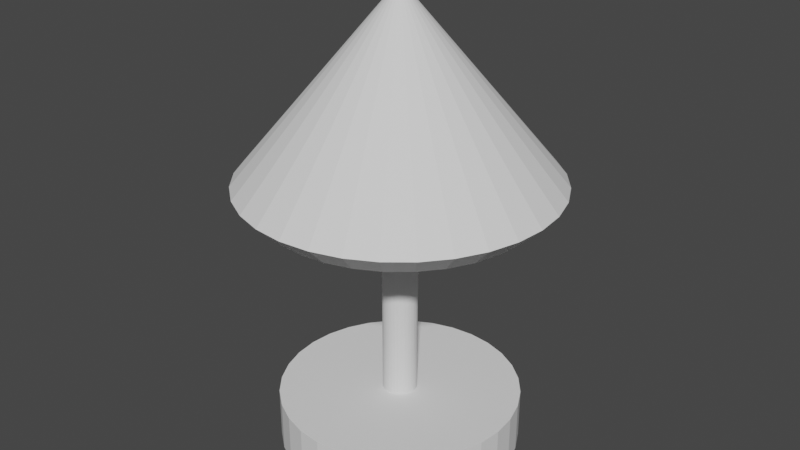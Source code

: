 # Source: Lamp.blend  (saved by Blender 2.90.8; exported with 4.5.12 LTS)
import bpy
from mathutils import Matrix  # noqa: F401  (used for matrix-valued properties, if any)

bpy.ops.wm.read_factory_settings(use_empty=True)
scene = bpy.context.scene
scene.name = 'Scene'

# ---- collections
col_collection = bpy.data.collections.new('Collection'); scene.collection.children.link(col_collection)

# ---- world
world_world = bpy.data.worlds.new('World'); scene.world = world_world
world_world.use_nodes = True; world_world.node_tree.nodes.clear()
_N = world_world.node_tree.nodes; _L = world_world.node_tree.links
n0 = _N.new('ShaderNodeOutputWorld'); n0.name = 'World Output'; n0.location = (300, 300)
n1 = _N.new('ShaderNodeBackground'); n1.name = 'Background'; n1.location = (10, 300)
n1.inputs[0].default_value = (0.05088, 0.05088, 0.05088, 1.0)
_L.new(n1.outputs[0], n0.inputs[0])
n0.is_active_output = True
world_world.color = (0.05088, 0.05088, 0.05088)
world_world.use_sun_shadow = False
world_world.sun_shadow_jitter_overblur = 0.0

# ---- meshes
me_cylinder = bpy.data.meshes.new('Cylinder')
me_cylinder.from_pydata([(0.0, 0.7, -0.15), (0.0, 0.7, 0.15), (0.1366, 0.6865, -0.15), (0.1366, 0.6865, 0.15), (0.2679, 0.6467, -0.15), (0.2679, 0.6467, 0.15), (0.3889, 0.582, -0.15), (0.3889, 0.582, 0.15), (0.495, 0.495, -0.15), (0.495, 0.495, 0.15), (0.582, 0.3889, -0.15), (0.582, 0.3889, 0.15), (0.6467, 0.2679, -0.15), (0.6467, 0.2679, 0.15), (0.6865, 0.1366, -0.15), (0.6865, 0.1366, 0.15), (0.7, 5.285e-08, -0.15), (0.7, 5.285e-08, 0.15), (0.6865, -0.1366, -0.15), (0.6865, -0.1366, 0.15), (0.6467, -0.2679, -0.15), (0.6467, -0.2679, 0.15), (0.582, -0.3889, -0.15), (0.582, -0.3889, 0.15), (0.495, -0.495, -0.15), (0.495, -0.495, 0.15), (0.3889, -0.582, -0.15), (0.3889, -0.582, 0.15), (0.2679, -0.6467, -0.15), (0.2679, -0.6467, 0.15), (0.1366, -0.6865, -0.15), (0.1366, -0.6865, 0.15), (-2.281e-07, -0.7, -0.15), (-2.281e-07, -0.7, 0.15), (-0.1366, -0.6865, -0.15), (-0.1366, -0.6865, 0.15), (-0.2679, -0.6467, -0.15), (-0.2679, -0.6467, 0.15), (-0.3889, -0.582, -0.15), (-0.3889, -0.582, 0.15), (-0.495, -0.495, -0.15), (-0.495, -0.495, 0.15), (-0.582, -0.3889, -0.15), (-0.582, -0.3889, 0.15), (-0.6467, -0.2679, -0.15), (-0.6467, -0.2679, 0.15), (-0.6865, -0.1366, -0.15), (-0.6865, -0.1366, 0.15), (-0.7, 6.759e-07, -0.15), (-0.7, 6.759e-07, 0.15), (-0.6865, 0.1366, -0.15), (-0.6865, 0.1366, 0.15), (-0.6467, 0.2679, -0.15), (-0.6467, 0.2679, 0.15), (-0.582, 0.3889, -0.15), (-0.582, 0.3889, 0.15), (-0.495, 0.495, -0.15), (-0.495, 0.495, 0.15), (-0.3889, 0.582, -0.15), (-0.3889, 0.582, 0.15), (-0.2679, 0.6467, -0.15), (-0.2679, 0.6467, 0.15), (-0.1366, 0.6865, -0.15), (-0.1366, 0.6865, 0.15)], [], [(0, 1, 3, 2), (2, 3, 5, 4), (4, 5, 7, 6), (6, 7, 9, 8), (8, 9, 11, 10), (10, 11, 13, 12), (12, 13, 15, 14), (14, 15, 17, 16), (16, 17, 19, 18), (18, 19, 21, 20), (20, 21, 23, 22), (22, 23, 25, 24), (24, 25, 27, 26), (26, 27, 29, 28), (28, 29, 31, 30), (30, 31, 33, 32), (32, 33, 35, 34), (34, 35, 37, 36), (36, 37, 39, 38), (38, 39, 41, 40), (40, 41, 43, 42), (42, 43, 45, 44), (44, 45, 47, 46), (46, 47, 49, 48), (48, 49, 51, 50), (50, 51, 53, 52), (52, 53, 55, 54), (54, 55, 57, 56), (56, 57, 59, 58), (58, 59, 61, 60), (3, 1, 63, 61, 59, 57, 55, 53, 51, 49, 47, 45, 43, 41, 39, 37, 35, 33, 31, 29, 27, 25, 23, 21, 19, 17, 15, 13, 11, 9, 7, 5), (60, 61, 63, 62), (62, 63, 1, 0), (0, 2, 4, 6, 8, 10, 12, 14, 16, 18, 20, 22, 24, 26, 28, 30, 32, 34, 36, 38, 40, 42, 44, 46, 48, 50, 52, 54, 56, 58, 60, 62)])
_uv = me_cylinder.uv_layers.new(name='UVMap')
_uv.uv.foreach_set('vector', [1.0, 0.5, 1.0, 1.0, 0.9688, 1.0, 0.9688, 0.5, 0.9688, 0.5, 0.9688, 1.0, 0.9375, 1.0, 0.9375, 0.5, 0.9375, 0.5, 0.9375, 1.0, 0.9062, 1.0, 0.9062, 0.5, 0.9062, 0.5, 0.9062, 1.0, 0.875, 1.0, 0.875, 0.5, 0.875, 0.5, 0.875, 1.0, 0.8438, 1.0, 0.8438, 0.5, 0.8438, 0.5, 0.8438, 1.0, 0.8125, 1.0, 0.8125, 0.5, 0.8125, 0.5, 0.8125, 1.0, 0.7812, 1.0, 0.7812, 0.5, 0.7812, 0.5, 0.7812, 1.0, 0.75, 1.0, 0.75, 0.5, 0.75, 0.5, 0.75, 1.0, 0.7188, 1.0, 0.7188, 0.5, 0.7188, 0.5, 0.7188, 1.0, 0.6875, 1.0, 0.6875, 0.5, 0.6875, 0.5, 0.6875, 1.0, 0.6562, 1.0, 0.6562, 0.5, 0.6562, 0.5, 0.6562, 1.0, 0.625, 1.0, 0.625, 0.5, 0.625, 0.5, 0.625, 1.0, 0.5938, 1.0, 0.5938, 0.5, 0.5938, 0.5, 0.5938, 1.0, 0.5625, 1.0, 0.5625, 0.5, 0.5625, 0.5, 0.5625, 1.0, 0.5312, 1.0, 0.5312, 0.5, 0.5312, 0.5, 0.5312, 1.0, 0.5, 1.0, 0.5, 0.5, 0.5, 0.5, 0.5, 1.0, 0.4688, 1.0, 0.4688, 0.5, 0.4688, 0.5, 0.4688, 1.0, 0.4375, 1.0, 0.4375, 0.5, 0.4375, 0.5, 0.4375, 1.0, 0.4062, 1.0, 0.4062, 0.5, 0.4062, 0.5, 0.4062, 1.0, 0.375, 1.0, 0.375, 0.5, 0.375, 0.5, 0.375, 1.0, 0.3438, 1.0, 0.3438, 0.5, 0.3438, 0.5, 0.3438, 1.0, 0.3125, 1.0, 0.3125, 0.5, 0.3125, 0.5, 0.3125, 1.0, 0.2812, 1.0, 0.2812, 0.5, 0.2812, 0.5, 0.2812, 1.0, 0.25, 1.0, 0.25, 0.5, 0.25, 0.5, 0.25, 1.0, 0.2188, 1.0, 0.2188, 0.5, 0.2188, 0.5, 0.2188, 1.0, 0.1875, 1.0, 0.1875, 0.5, 0.1875, 0.5, 0.1875, 1.0, 0.1562, 1.0, 0.1562, 0.5, 0.1562, 0.5, 0.1562, 1.0, 0.125, 1.0, 0.125, 0.5, 0.125, 0.5, 0.125, 1.0, 0.09375, 1.0, 0.09375, 0.5, 0.09375, 0.5, 0.09375, 1.0, 0.0625, 1.0, 0.0625, 0.5, 0.2968, 0.4854, 0.25, 0.49, 0.2032, 0.4854, 0.1582, 0.4717, 0.1167, 0.4496, 0.08029, 0.4197, 0.05045, 0.3833, 0.02827, 0.3418, 0.01461, 0.2968, 0.01, 0.25, 0.01461, 0.2032, 0.02827, 0.1582, 0.05045, 0.1167, 0.08029, 0.08029, 0.1167, 0.05045, 0.1582, 0.02827, 0.2032, 0.01461, 0.25, 0.01, 0.2968, 0.01461, 0.3418, 0.02827, 0.3833, 0.05045, 0.4197, 0.08029, 0.4496, 0.1167, 0.4717, 0.1582, 0.4854, 0.2032, 0.49, 0.25, 0.4854, 0.2968, 0.4717, 0.3418, 0.4496, 0.3833, 0.4197, 0.4197, 0.3833, 0.4496, 0.3418, 0.4717, 0.0625, 0.5, 0.0625, 1.0, 0.03125, 1.0, 0.03125, 0.5, 0.03125, 0.5, 0.03125, 1.0, 0.0, 1.0, 0.0, 0.5, 0.75, 0.49, 0.7968, 0.4854, 0.8418, 0.4717, 0.8833, 0.4496, 0.9197, 0.4197, 0.9496, 0.3833, 0.9717, 0.3418, 0.9854, 0.2968, 0.99, 0.25, 0.9854, 0.2032, 0.9717, 0.1582, 0.9496, 0.1167, 0.9197, 0.08029, 0.8833, 0.05045, 0.8418, 0.02827, 0.7968, 0.01461, 0.75, 0.01, 0.7032, 0.01461, 0.6582, 0.02827, 0.6167, 0.05045, 0.5803, 0.08029, 0.5504, 0.1167, 0.5283, 0.1582, 0.5146, 0.2032, 0.51, 0.25, 0.5146, 0.2968, 0.5283, 0.3418, 0.5504, 0.3833, 0.5803, 0.4197, 0.6167, 0.4496, 0.6582, 0.4717, 0.7032, 0.4854])
me_cylinder.use_remesh_fix_poles = True
me_cylinder.use_remesh_preserve_attributes = False
me_cylinder.use_mirror_vertex_groups = False
me_cylinder.update()
me_cylinder_001 = bpy.data.meshes.new('Cylinder.001')
me_cylinder_001.from_pydata([(0.0, 0.1, 0.1), (0.0, 0.1, 1.5), (0.01951, 0.09808, 0.1), (0.01951, 0.09808, 1.5), (0.03827, 0.09239, 0.1), (0.03827, 0.09239, 1.5), (0.05556, 0.08315, 0.1), (0.05556, 0.08315, 1.5), (0.07071, 0.07071, 0.1), (0.07071, 0.07071, 1.5), (0.08315, 0.05556, 0.1), (0.08315, 0.05556, 1.5), (0.09239, 0.03827, 0.1), (0.09239, 0.03827, 1.5), (0.09808, 0.01951, 0.1), (0.09808, 0.01951, 1.5), (0.1, 7.55e-09, 0.1), (0.1, 7.55e-09, 1.5), (0.09808, -0.01951, 0.1), (0.09808, -0.01951, 1.5), (0.09239, -0.03827, 0.1), (0.09239, -0.03827, 1.5), (0.08315, -0.05556, 0.1), (0.08315, -0.05556, 1.5), (0.07071, -0.07071, 0.1), (0.07071, -0.07071, 1.5), (0.05556, -0.08315, 0.1), (0.05556, -0.08315, 1.5), (0.03827, -0.09239, 0.1), (0.03827, -0.09239, 1.5), (0.01951, -0.09808, 0.1), (0.01951, -0.09808, 1.5), (-3.258e-08, -0.1, 0.1), (-3.258e-08, -0.1, 1.5), (-0.01951, -0.09808, 0.1), (-0.01951, -0.09808, 1.5), (-0.03827, -0.09239, 0.1), (-0.03827, -0.09239, 1.5), (-0.05556, -0.08315, 0.1), (-0.05556, -0.08315, 1.5), (-0.07071, -0.07071, 0.1), (-0.07071, -0.07071, 1.5), (-0.08315, -0.05556, 0.1), (-0.08315, -0.05556, 1.5), (-0.09239, -0.03827, 0.1), (-0.09239, -0.03827, 1.5), (-0.09808, -0.01951, 0.1), (-0.09808, -0.01951, 1.5), (-0.1, 9.656e-08, 0.1), (-0.1, 9.656e-08, 1.5), (-0.09808, 0.01951, 0.1), (-0.09808, 0.01951, 1.5), (-0.09239, 0.03827, 0.1), (-0.09239, 0.03827, 1.5), (-0.08315, 0.05556, 0.1), (-0.08315, 0.05556, 1.5), (-0.07071, 0.07071, 0.1), (-0.07071, 0.07071, 1.5), (-0.05556, 0.08315, 0.1), (-0.05556, 0.08315, 1.5), (-0.03827, 0.09239, 0.1), (-0.03827, 0.09239, 1.5), (-0.01951, 0.09808, 0.1), (-0.01951, 0.09808, 1.5)], [], [(0, 1, 3, 2), (2, 3, 5, 4), (4, 5, 7, 6), (6, 7, 9, 8), (8, 9, 11, 10), (10, 11, 13, 12), (12, 13, 15, 14), (14, 15, 17, 16), (16, 17, 19, 18), (18, 19, 21, 20), (20, 21, 23, 22), (22, 23, 25, 24), (24, 25, 27, 26), (26, 27, 29, 28), (28, 29, 31, 30), (30, 31, 33, 32), (32, 33, 35, 34), (34, 35, 37, 36), (36, 37, 39, 38), (38, 39, 41, 40), (40, 41, 43, 42), (42, 43, 45, 44), (44, 45, 47, 46), (46, 47, 49, 48), (48, 49, 51, 50), (50, 51, 53, 52), (52, 53, 55, 54), (54, 55, 57, 56), (56, 57, 59, 58), (58, 59, 61, 60), (3, 1, 63, 61, 59, 57, 55, 53, 51, 49, 47, 45, 43, 41, 39, 37, 35, 33, 31, 29, 27, 25, 23, 21, 19, 17, 15, 13, 11, 9, 7, 5), (60, 61, 63, 62), (62, 63, 1, 0), (0, 2, 4, 6, 8, 10, 12, 14, 16, 18, 20, 22, 24, 26, 28, 30, 32, 34, 36, 38, 40, 42, 44, 46, 48, 50, 52, 54, 56, 58, 60, 62)])
_uv = me_cylinder_001.uv_layers.new(name='UVMap')
_uv.uv.foreach_set('vector', [1.0, 0.5, 1.0, 1.0, 0.9688, 1.0, 0.9688, 0.5, 0.9688, 0.5, 0.9688, 1.0, 0.9375, 1.0, 0.9375, 0.5, 0.9375, 0.5, 0.9375, 1.0, 0.9062, 1.0, 0.9062, 0.5, 0.9062, 0.5, 0.9062, 1.0, 0.875, 1.0, 0.875, 0.5, 0.875, 0.5, 0.875, 1.0, 0.8438, 1.0, 0.8438, 0.5, 0.8438, 0.5, 0.8438, 1.0, 0.8125, 1.0, 0.8125, 0.5, 0.8125, 0.5, 0.8125, 1.0, 0.7812, 1.0, 0.7812, 0.5, 0.7812, 0.5, 0.7812, 1.0, 0.75, 1.0, 0.75, 0.5, 0.75, 0.5, 0.75, 1.0, 0.7188, 1.0, 0.7188, 0.5, 0.7188, 0.5, 0.7188, 1.0, 0.6875, 1.0, 0.6875, 0.5, 0.6875, 0.5, 0.6875, 1.0, 0.6562, 1.0, 0.6562, 0.5, 0.6562, 0.5, 0.6562, 1.0, 0.625, 1.0, 0.625, 0.5, 0.625, 0.5, 0.625, 1.0, 0.5938, 1.0, 0.5938, 0.5, 0.5938, 0.5, 0.5938, 1.0, 0.5625, 1.0, 0.5625, 0.5, 0.5625, 0.5, 0.5625, 1.0, 0.5312, 1.0, 0.5312, 0.5, 0.5312, 0.5, 0.5312, 1.0, 0.5, 1.0, 0.5, 0.5, 0.5, 0.5, 0.5, 1.0, 0.4688, 1.0, 0.4688, 0.5, 0.4688, 0.5, 0.4688, 1.0, 0.4375, 1.0, 0.4375, 0.5, 0.4375, 0.5, 0.4375, 1.0, 0.4062, 1.0, 0.4062, 0.5, 0.4062, 0.5, 0.4062, 1.0, 0.375, 1.0, 0.375, 0.5, 0.375, 0.5, 0.375, 1.0, 0.3438, 1.0, 0.3438, 0.5, 0.3438, 0.5, 0.3438, 1.0, 0.3125, 1.0, 0.3125, 0.5, 0.3125, 0.5, 0.3125, 1.0, 0.2812, 1.0, 0.2812, 0.5, 0.2812, 0.5, 0.2812, 1.0, 0.25, 1.0, 0.25, 0.5, 0.25, 0.5, 0.25, 1.0, 0.2188, 1.0, 0.2188, 0.5, 0.2188, 0.5, 0.2188, 1.0, 0.1875, 1.0, 0.1875, 0.5, 0.1875, 0.5, 0.1875, 1.0, 0.1562, 1.0, 0.1562, 0.5, 0.1562, 0.5, 0.1562, 1.0, 0.125, 1.0, 0.125, 0.5, 0.125, 0.5, 0.125, 1.0, 0.09375, 1.0, 0.09375, 0.5, 0.09375, 0.5, 0.09375, 1.0, 0.0625, 1.0, 0.0625, 0.5, 0.2968, 0.4854, 0.25, 0.49, 0.2032, 0.4854, 0.1582, 0.4717, 0.1167, 0.4496, 0.08029, 0.4197, 0.05045, 0.3833, 0.02827, 0.3418, 0.01461, 0.2968, 0.01, 0.25, 0.01461, 0.2032, 0.02827, 0.1582, 0.05045, 0.1167, 0.08029, 0.08029, 0.1167, 0.05045, 0.1582, 0.02827, 0.2032, 0.01461, 0.25, 0.01, 0.2968, 0.01461, 0.3418, 0.02827, 0.3833, 0.05045, 0.4197, 0.08029, 0.4496, 0.1167, 0.4717, 0.1582, 0.4854, 0.2032, 0.49, 0.25, 0.4854, 0.2968, 0.4717, 0.3418, 0.4496, 0.3833, 0.4197, 0.4197, 0.3833, 0.4496, 0.3418, 0.4717, 0.0625, 0.5, 0.0625, 1.0, 0.03125, 1.0, 0.03125, 0.5, 0.03125, 0.5, 0.03125, 1.0, 0.0, 1.0, 0.0, 0.5, 0.75, 0.49, 0.7968, 0.4854, 0.8418, 0.4717, 0.8833, 0.4496, 0.9197, 0.4197, 0.9496, 0.3833, 0.9717, 0.3418, 0.9854, 0.2968, 0.99, 0.25, 0.9854, 0.2032, 0.9717, 0.1582, 0.9496, 0.1167, 0.9197, 0.08029, 0.8833, 0.05045, 0.8418, 0.02827, 0.7968, 0.01461, 0.75, 0.01, 0.7032, 0.01461, 0.6582, 0.02827, 0.6167, 0.05045, 0.5803, 0.08029, 0.5504, 0.1167, 0.5283, 0.1582, 0.5146, 0.2032, 0.51, 0.25, 0.5146, 0.2968, 0.5283, 0.3418, 0.5504, 0.3833, 0.5803, 0.4197, 0.6167, 0.4496, 0.6582, 0.4717, 0.7032, 0.4854])
me_cylinder_001.use_remesh_fix_poles = True
me_cylinder_001.use_remesh_preserve_attributes = False
me_cylinder_001.use_mirror_vertex_groups = False
me_cylinder_001.update()
me_sphere = bpy.data.meshes.new('Sphere')
me_sphere.from_pydata([(0.0, 0.05853, 1.934), (0.0, 0.1148, 1.917), (0.0, 0.1667, 1.889), (0.0, 0.2121, 1.852), (0.0, 0.2494, 1.807), (0.0, 0.2772, 1.755), (0.0, 0.2942, 1.699), (0.0, 0.3, 1.64), (0.0, 0.2942, 1.581), (0.0, 0.1667, 1.391), (0.01142, 0.0574, 1.934), (0.0224, 0.1126, 1.917), (0.03252, 0.1635, 1.889), (0.04138, 0.2081, 1.852), (0.04866, 0.2446, 1.807), (0.05407, 0.2718, 1.755), (0.0574, 0.2886, 1.699), (0.05853, 0.2942, 1.64), (0.0574, 0.2886, 1.581), (0.05407, 0.2718, 1.525), (0.04866, 0.2446, 1.473), (0.04138, 0.2081, 1.428), (0.03252, 0.1635, 1.391), (0.0224, 0.1126, 1.363), (0.01142, 0.0574, 1.346), (0.0224, 0.05407, 1.934), (0.04393, 0.1061, 1.917), (0.06378, 0.154, 1.889), (0.08118, 0.196, 1.852), (0.09546, 0.2305, 1.807), (0.1061, 0.2561, 1.755), (0.1126, 0.2718, 1.699), (0.1148, 0.2772, 1.64), (0.1126, 0.2718, 1.581), (0.1061, 0.2561, 1.525), (0.09546, 0.2305, 1.473), (0.08118, 0.196, 1.428), (0.06378, 0.154, 1.391), (0.04393, 0.1061, 1.363), (0.0224, 0.05407, 1.346), (0.03252, 0.04866, 1.934), (0.06378, 0.09546, 1.917), (0.0926, 0.1386, 1.889), (0.1179, 0.1764, 1.852), (0.1386, 0.2074, 1.807), (0.154, 0.2305, 1.755), (0.1635, 0.2446, 1.699), (0.1667, 0.2494, 1.64), (0.1635, 0.2446, 1.581), (0.154, 0.2305, 1.525), (0.1386, 0.2074, 1.473), (0.1179, 0.1764, 1.428), (0.0926, 0.1386, 1.391), (0.06378, 0.09546, 1.363), (0.03252, 0.04866, 1.346), (0.04138, 0.04138, 1.934), (0.08118, 0.08118, 1.917), (0.1179, 0.1179, 1.889), (0.15, 0.15, 1.852), (0.1764, 0.1764, 1.807), (0.196, 0.196, 1.755), (0.2081, 0.2081, 1.699), (0.2121, 0.2121, 1.64), (0.2081, 0.2081, 1.581), (0.196, 0.196, 1.525), (0.1764, 0.1764, 1.473), (0.15, 0.15, 1.428), (0.1179, 0.1179, 1.391), (0.08118, 0.08118, 1.363), (0.04138, 0.04138, 1.346), (0.04866, 0.03252, 1.934), (0.09546, 0.06378, 1.917), (0.1386, 0.0926, 1.889), (0.1764, 0.1179, 1.852), (0.2074, 0.1386, 1.807), (0.2305, 0.154, 1.755), (0.2446, 0.1635, 1.699), (0.2494, 0.1667, 1.64), (0.2446, 0.1635, 1.581), (0.2305, 0.154, 1.525), (0.2074, 0.1386, 1.473), (0.1764, 0.1179, 1.428), (0.1386, 0.0926, 1.391), (0.09546, 0.06378, 1.363), (0.04866, 0.03252, 1.346), (0.05407, 0.0224, 1.934), (0.1061, 0.04393, 1.917), (0.154, 0.06378, 1.889), (0.196, 0.08118, 1.852), (0.2305, 0.09546, 1.807), (0.2561, 0.1061, 1.755), (0.2718, 0.1126, 1.699), (0.2772, 0.1148, 1.64), (0.2718, 0.1126, 1.581), (0.2561, 0.1061, 1.525), (0.2305, 0.09546, 1.473), (0.196, 0.08118, 1.428), (0.154, 0.06378, 1.391), (0.1061, 0.04393, 1.363), (0.05407, 0.0224, 1.346), (0.0574, 0.01142, 1.934), (0.1126, 0.0224, 1.917), (0.1635, 0.03252, 1.889), (0.2081, 0.04138, 1.852), (0.2446, 0.04866, 1.807), (0.2718, 0.05407, 1.755), (0.2886, 0.0574, 1.699), (0.2942, 0.05853, 1.64), (0.2886, 0.0574, 1.581), (0.2718, 0.05407, 1.525), (0.2446, 0.04866, 1.473), (0.2081, 0.04138, 1.428), (0.1635, 0.03252, 1.391), (0.1126, 0.0224, 1.363), (0.0574, 0.01142, 1.346), (0.05853, -9.799e-08, 1.934), (0.1148, -9.576e-08, 1.917), (0.1667, -9.352e-08, 1.889), (0.2121, -9.576e-08, 1.852), (0.2494, -1.002e-07, 1.807), (0.2772, -8.234e-08, 1.755), (0.2942, -1.181e-07, 1.699), (0.3, -1.136e-07, 1.64), (0.2942, -1.181e-07, 1.581), (0.2772, -6.893e-08, 1.525), (0.2494, -1.002e-07, 1.473), (0.2121, -9.576e-08, 1.428), (0.1667, -1.025e-07, 1.391), (0.1148, -9.129e-08, 1.363), (0.05853, -9.24e-08, 1.346), (0.0574, -0.01142, 1.934), (0.1126, -0.0224, 1.917), (0.1635, -0.03252, 1.889), (0.2081, -0.04139, 1.852), (0.2446, -0.04866, 1.807), (0.2718, -0.05407, 1.755), (0.2886, -0.0574, 1.699), (0.2942, -0.05853, 1.64), (0.2886, -0.0574, 1.581), (0.2718, -0.05407, 1.525), (0.2446, -0.04866, 1.473), (0.2081, -0.04139, 1.428), (0.1635, -0.03252, 1.391), (0.1126, -0.0224, 1.363), (0.0574, -0.01142, 1.346), (0.05407, -0.0224, 1.934), (0.1061, -0.04393, 1.917), (0.154, -0.06378, 1.889), (0.196, -0.08118, 1.852), (0.2305, -0.09546, 1.807), (0.2561, -0.1061, 1.755), (0.2718, -0.1126, 1.699), (0.2772, -0.1148, 1.64), (0.2718, -0.1126, 1.581), (0.2561, -0.1061, 1.525), (0.2305, -0.09546, 1.473), (0.196, -0.08118, 1.428), (0.154, -0.06378, 1.391), (0.1061, -0.04393, 1.363), (0.05407, -0.0224, 1.346), (0.04866, -0.03252, 1.934), (0.09546, -0.06378, 1.917), (0.1386, -0.0926, 1.889), (0.1764, -0.1179, 1.852), (0.2074, -0.1386, 1.807), (0.2305, -0.154, 1.755), (0.2446, -0.1635, 1.699), (0.2494, -0.1667, 1.64), (0.2446, -0.1635, 1.581), (0.2305, -0.154, 1.525), (0.2074, -0.1386, 1.473), (0.1764, -0.1179, 1.428), (0.1386, -0.0926, 1.391), (0.09546, -0.06378, 1.363), (0.04866, -0.03252, 1.346), (0.04138, -0.04139, 1.934), (0.08118, -0.08118, 1.917), (0.1179, -0.1179, 1.889), (0.15, -0.15, 1.852), (0.1764, -0.1764, 1.807), (0.196, -0.196, 1.755), (0.2081, -0.2081, 1.699), (0.2121, -0.2121, 1.64), (0.2081, -0.2081, 1.581), (0.196, -0.196, 1.525), (0.1764, -0.1764, 1.473), (0.15, -0.15, 1.428), (0.1179, -0.1179, 1.391), (0.08118, -0.08118, 1.363), (0.04138, -0.04139, 1.346), (0.03252, -0.04866, 1.934), (0.06378, -0.09546, 1.917), (0.0926, -0.1386, 1.889), (0.1179, -0.1764, 1.852), (0.1386, -0.2074, 1.807), (0.154, -0.2305, 1.755), (0.1635, -0.2446, 1.699), (0.1667, -0.2494, 1.64), (0.1635, -0.2446, 1.581), (0.154, -0.2305, 1.525), (0.1386, -0.2074, 1.473), (0.1179, -0.1764, 1.428), (0.0926, -0.1386, 1.391), (0.06378, -0.09546, 1.363), (0.03252, -0.04866, 1.346), (0.0, -9.775e-08, 1.34), (0.0224, -0.05407, 1.934), (0.04393, -0.1061, 1.917), (0.06378, -0.154, 1.889), (0.08118, -0.196, 1.852), (0.09546, -0.2305, 1.807), (0.1061, -0.2561, 1.755), (0.1126, -0.2718, 1.699), (0.1148, -0.2772, 1.64), (0.1126, -0.2718, 1.581), (0.1061, -0.2561, 1.525), (0.09546, -0.2305, 1.473), (0.08118, -0.196, 1.428), (0.06378, -0.154, 1.391), (0.04393, -0.1061, 1.363), (0.0224, -0.05407, 1.346), (0.01142, -0.0574, 1.934), (0.0224, -0.1126, 1.917), (0.03252, -0.1635, 1.889), (0.04138, -0.2081, 1.852), (0.04866, -0.2446, 1.807), (0.05407, -0.2718, 1.755), (0.0574, -0.2886, 1.699), (0.05853, -0.2942, 1.64), (0.0574, -0.2886, 1.581), (0.05407, -0.2718, 1.525), (0.04866, -0.2446, 1.473), (0.04138, -0.2081, 1.428), (0.03252, -0.1635, 1.391), (0.0224, -0.1126, 1.363), (0.01142, -0.0574, 1.346), (-2.164e-09, -0.05853, 1.934), (1.237e-08, -0.1148, 1.917), (7.895e-09, -0.1667, 1.889), (-7.752e-09, -0.2121, 1.852), (-2.563e-08, -0.2494, 1.807), (1.907e-08, -0.2772, 1.755), (-2.563e-08, -0.2942, 1.699), (-3.01e-08, -0.3, 1.64), (-2.563e-08, -0.2942, 1.581), (1.907e-08, -0.2772, 1.525), (-2.563e-08, -0.2494, 1.473), (-7.752e-09, -0.2121, 1.428), (-3.281e-09, -0.1667, 1.391), (1.189e-09, -0.1148, 1.363), (1.189e-09, -0.05853, 1.346), (-0.01142, -0.0574, 1.934), (-0.0224, -0.1126, 1.917), (-0.03252, -0.1635, 1.889), (-0.04138, -0.2081, 1.852), (-0.04866, -0.2446, 1.807), (-0.05407, -0.2718, 1.755), (-0.0574, -0.2886, 1.699), (-0.05853, -0.2942, 1.64), (-0.0574, -0.2886, 1.581), (-0.05407, -0.2718, 1.525), (-0.04866, -0.2446, 1.473), (-0.04138, -0.2081, 1.428), (-0.03252, -0.1635, 1.391), (-0.0224, -0.1126, 1.363), (-0.01142, -0.0574, 1.346), (-0.0224, -0.05407, 1.934), (-0.04393, -0.1061, 1.917), (-0.06378, -0.154, 1.889), (-0.08118, -0.196, 1.852), (-0.09546, -0.2305, 1.807), (-0.1061, -0.2561, 1.755), (-0.1126, -0.2718, 1.699), (-0.1148, -0.2772, 1.64), (-0.1126, -0.2718, 1.581), (-0.1061, -0.2561, 1.525), (-0.09546, -0.2305, 1.473), (-0.08118, -0.196, 1.428), (-0.06378, -0.154, 1.391), (-0.04393, -0.1061, 1.363), (-0.0224, -0.05407, 1.346), (-0.03252, -0.04866, 1.934), (-0.06378, -0.09546, 1.917), (-0.0926, -0.1386, 1.889), (-0.1179, -0.1764, 1.852), (-0.1386, -0.2074, 1.807), (-0.154, -0.2305, 1.755), (-0.1635, -0.2446, 1.699), (-0.1667, -0.2494, 1.64), (-0.1635, -0.2446, 1.581), (-0.154, -0.2305, 1.525), (-0.1386, -0.2074, 1.473), (-0.1179, -0.1764, 1.428), (-0.0926, -0.1386, 1.391), (-0.06378, -0.09546, 1.363), (-0.03252, -0.04866, 1.346), (-6.912e-08, -1.669e-07, 1.94), (-0.04138, -0.04139, 1.934), (-0.08118, -0.08118, 1.917), (-0.1179, -0.1179, 1.889), (-0.15, -0.15, 1.852), (-0.1764, -0.1764, 1.807), (-0.196, -0.196, 1.755), (-0.2081, -0.2081, 1.699), (-0.2121, -0.2121, 1.64), (-0.2081, -0.2081, 1.581), (-0.196, -0.196, 1.525), (-0.1764, -0.1764, 1.473), (-0.15, -0.15, 1.428), (-0.1179, -0.1179, 1.391), (-0.08118, -0.08118, 1.363), (-0.04138, -0.04138, 1.346), (-0.04866, -0.03252, 1.934), (-0.09546, -0.06378, 1.917), (-0.1386, -0.0926, 1.889), (-0.1764, -0.1179, 1.852), (-0.2074, -0.1386, 1.807), (-0.2305, -0.154, 1.755), (-0.2446, -0.1635, 1.699), (-0.2494, -0.1667, 1.64), (-0.2446, -0.1635, 1.581), (-0.2305, -0.154, 1.525), (-0.2074, -0.1386, 1.473), (-0.1764, -0.1179, 1.428), (-0.1386, -0.0926, 1.391), (-0.09546, -0.06378, 1.363), (-0.04866, -0.03252, 1.346), (-0.05407, -0.0224, 1.934), (-0.1061, -0.04393, 1.917), (-0.154, -0.06378, 1.889), (-0.196, -0.08118, 1.852), (-0.2305, -0.09546, 1.807), (-0.2561, -0.1061, 1.755), (-0.2718, -0.1126, 1.699), (-0.2772, -0.1148, 1.64), (-0.2718, -0.1126, 1.581), (-0.2561, -0.1061, 1.525), (-0.2305, -0.09546, 1.473), (-0.196, -0.08118, 1.428), (-0.154, -0.06378, 1.391), (-0.1061, -0.04393, 1.363), (-0.05407, -0.0224, 1.346), (-0.0574, -0.01142, 1.934), (-0.1126, -0.0224, 1.917), (-0.1635, -0.03252, 1.889), (-0.2081, -0.04138, 1.852), (-0.2446, -0.04866, 1.807), (-0.2718, -0.05407, 1.755), (-0.2886, -0.0574, 1.699), (-0.2942, -0.05853, 1.64), (-0.2886, -0.0574, 1.581), (-0.2718, -0.05407, 1.525), (-0.2446, -0.04866, 1.473), (-0.2081, -0.04138, 1.428), (-0.1635, -0.03252, 1.391), (-0.1126, -0.0224, 1.363), (-0.0574, -0.01142, 1.346), (-0.05853, -9.352e-08, 1.934), (-0.1148, -8.458e-08, 1.917), (-0.1667, -8.458e-08, 1.889), (-0.2121, -5.552e-08, 1.852), (-0.2494, -4.211e-08, 1.807), (-0.2772, -9.576e-08, 1.755), (-0.2942, -2.87e-08, 1.699), (-0.3, -4.211e-08, 1.64), (-0.2942, -2.87e-08, 1.581), (-0.2772, -9.576e-08, 1.525), (-0.2494, -4.211e-08, 1.473), (-0.2121, -5.552e-08, 1.428), (-0.1667, -7.787e-08, 1.391), (-0.1148, -7.564e-08, 1.363), (-0.05853, -9.464e-08, 1.346), (-0.0574, 0.01142, 1.934), (-0.1126, 0.0224, 1.917), (-0.1635, 0.03252, 1.889), (-0.2081, 0.04138, 1.852), (-0.2446, 0.04866, 1.807), (-0.2718, 0.05407, 1.755), (-0.2886, 0.0574, 1.699), (-0.2942, 0.05853, 1.64), (-0.2886, 0.0574, 1.581), (-0.2718, 0.05407, 1.525), (-0.2446, 0.04866, 1.473), (-0.2081, 0.04138, 1.428), (-0.1635, 0.03252, 1.391), (-0.1126, 0.0224, 1.363), (-0.0574, 0.01142, 1.346), (-0.05407, 0.0224, 1.934), (-0.1061, 0.04393, 1.917), (-0.154, 0.06378, 1.889), (-0.196, 0.08118, 1.852), (-0.2305, 0.09546, 1.807), (-0.2561, 0.1061, 1.755), (-0.2718, 0.1126, 1.699), (-0.2772, 0.1148, 1.64), (-0.2718, 0.1126, 1.581), (-0.2561, 0.1061, 1.525), (-0.2305, 0.09546, 1.473), (-0.196, 0.08118, 1.428), (-0.154, 0.06378, 1.391), (-0.1061, 0.04393, 1.363), (-0.05407, 0.0224, 1.346), (-0.04866, 0.03252, 1.934), (-0.09546, 0.06378, 1.917), (-0.1386, 0.0926, 1.889), (-0.1764, 0.1179, 1.852), (-0.2074, 0.1386, 1.807), (-0.2305, 0.154, 1.755), (-0.2446, 0.1635, 1.699), (-0.2494, 0.1667, 1.64), (-0.2446, 0.1635, 1.581), (-0.2305, 0.154, 1.525), (-0.2074, 0.1386, 1.473), (-0.1764, 0.1179, 1.428), (-0.1386, 0.0926, 1.391), (-0.09546, 0.06378, 1.363), (-0.04866, 0.03252, 1.346), (-0.04138, 0.04138, 1.934), (-0.08118, 0.08118, 1.917), (-0.1179, 0.1179, 1.889), (-0.15, 0.15, 1.852), (-0.1764, 0.1764, 1.807), (-0.196, 0.196, 1.755), (-0.2081, 0.2081, 1.699), (-0.2121, 0.2121, 1.64), (-0.2081, 0.2081, 1.581), (-0.196, 0.196, 1.525), (-0.1764, 0.1764, 1.473), (-0.15, 0.15, 1.428), (-0.1179, 0.1179, 1.391), (-0.08118, 0.08118, 1.363), (-0.04138, 0.04138, 1.346), (-0.03252, 0.04866, 1.934), (-0.06378, 0.09546, 1.917), (-0.0926, 0.1386, 1.889), (-0.1179, 0.1764, 1.852), (-0.1386, 0.2074, 1.807), (-0.154, 0.2305, 1.755), (-0.1635, 0.2446, 1.699), (-0.1667, 0.2494, 1.64), (-0.1635, 0.2446, 1.581), (-0.154, 0.2305, 1.525), (-0.1386, 0.2074, 1.473), (-0.1179, 0.1764, 1.428), (-0.0926, 0.1386, 1.391), (-0.06378, 0.09546, 1.363), (-0.03252, 0.04866, 1.346), (-0.0224, 0.05407, 1.934), (-0.04393, 0.1061, 1.917), (-0.06378, 0.154, 1.889), (-0.08118, 0.196, 1.852), (-0.09546, 0.2305, 1.807), (-0.1061, 0.2561, 1.755), (-0.1126, 0.2718, 1.699), (-0.1148, 0.2772, 1.64), (-0.1126, 0.2718, 1.581), (-0.1061, 0.2561, 1.525), (-0.09546, 0.2305, 1.473), (-0.08118, 0.196, 1.428), (-0.06378, 0.154, 1.391), (-0.04393, 0.1061, 1.363), (-0.0224, 0.05407, 1.346), (-0.01142, 0.0574, 1.934), (-0.0224, 0.1126, 1.917), (-0.03252, 0.1635, 1.889), (-0.04138, 0.2081, 1.852), (-0.04866, 0.2446, 1.807), (-0.05407, 0.2718, 1.755), (-0.0574, 0.2886, 1.699), (-0.05853, 0.2942, 1.64), (-0.0574, 0.2886, 1.581), (-0.05407, 0.2718, 1.525), (-0.04866, 0.2446, 1.473), (-0.04138, 0.2081, 1.428), (-0.03252, 0.1635, 1.391), (-0.0224, 0.1126, 1.363), (-0.01142, 0.0574, 1.346), (1.907e-08, 0.2772, 1.525), (8.166e-08, 0.2494, 1.473), (4.589e-08, 0.2121, 1.428), (2.354e-08, 0.1148, 1.363), (4.542e-09, 0.05853, 1.346)], [], [(2, 1, 11, 12), (478, 477, 19, 20), (3, 2, 12, 13), (479, 478, 20, 21), (4, 3, 13, 14), (9, 479, 21, 22), (5, 4, 14, 15), (480, 9, 22, 23), (6, 5, 15, 16), (481, 480, 23, 24), (7, 6, 16, 17), (0, 296, 10), (205, 481, 24), (8, 7, 17, 18), (1, 0, 10, 11), (477, 8, 18, 19), (18, 17, 32, 33), (11, 10, 25, 26), (19, 18, 33, 34), (12, 11, 26, 27), (20, 19, 34, 35), (13, 12, 27, 28), (21, 20, 35, 36), (14, 13, 28, 29), (22, 21, 36, 37), (15, 14, 29, 30), (23, 22, 37, 38), (16, 15, 30, 31), (24, 23, 38, 39), (17, 16, 31, 32), (10, 296, 25), (205, 24, 39), (37, 36, 51, 52), (30, 29, 44, 45), (38, 37, 52, 53), (31, 30, 45, 46), (39, 38, 53, 54), (32, 31, 46, 47), (25, 296, 40), (205, 39, 54), (33, 32, 47, 48), (26, 25, 40, 41), (34, 33, 48, 49), (27, 26, 41, 42), (35, 34, 49, 50), (28, 27, 42, 43), (36, 35, 50, 51), (29, 28, 43, 44), (49, 48, 63, 64), (42, 41, 56, 57), (50, 49, 64, 65), (43, 42, 57, 58), (51, 50, 65, 66), (44, 43, 58, 59), (52, 51, 66, 67), (45, 44, 59, 60), (53, 52, 67, 68), (46, 45, 60, 61), (54, 53, 68, 69), (47, 46, 61, 62), (40, 296, 55), (205, 54, 69), (48, 47, 62, 63), (41, 40, 55, 56), (68, 67, 82, 83), (61, 60, 75, 76), (69, 68, 83, 84), (62, 61, 76, 77), (55, 296, 70), (205, 69, 84), (63, 62, 77, 78), (56, 55, 70, 71), (64, 63, 78, 79), (57, 56, 71, 72), (65, 64, 79, 80), (58, 57, 72, 73), (66, 65, 80, 81), (59, 58, 73, 74), (67, 66, 81, 82), (60, 59, 74, 75), (72, 71, 86, 87), (80, 79, 94, 95), (73, 72, 87, 88), (81, 80, 95, 96), (74, 73, 88, 89), (82, 81, 96, 97), (75, 74, 89, 90), (83, 82, 97, 98), (76, 75, 90, 91), (84, 83, 98, 99), (77, 76, 91, 92), (70, 296, 85), (205, 84, 99), (78, 77, 92, 93), (71, 70, 85, 86), (79, 78, 93, 94), (91, 90, 105, 106), (99, 98, 113, 114), (92, 91, 106, 107), (85, 296, 100), (205, 99, 114), (93, 92, 107, 108), (86, 85, 100, 101), (94, 93, 108, 109), (87, 86, 101, 102), (95, 94, 109, 110), (88, 87, 102, 103), (96, 95, 110, 111), (89, 88, 103, 104), (97, 96, 111, 112), (90, 89, 104, 105), (98, 97, 112, 113), (110, 109, 124, 125), (103, 102, 117, 118), (111, 110, 125, 126), (104, 103, 118, 119), (112, 111, 126, 127), (105, 104, 119, 120), (113, 112, 127, 128), (106, 105, 120, 121), (114, 113, 128, 129), (107, 106, 121, 122), (100, 296, 115), (205, 114, 129), (108, 107, 122, 123), (101, 100, 115, 116), (109, 108, 123, 124), (102, 101, 116, 117), (129, 128, 143, 144), (122, 121, 136, 137), (115, 296, 130), (205, 129, 144), (123, 122, 137, 138), (116, 115, 130, 131), (124, 123, 138, 139), (117, 116, 131, 132), (125, 124, 139, 140), (118, 117, 132, 133), (126, 125, 140, 141), (119, 118, 133, 134), (127, 126, 141, 142), (120, 119, 134, 135), (128, 127, 142, 143), (121, 120, 135, 136), (133, 132, 147, 148), (141, 140, 155, 156), (134, 133, 148, 149), (142, 141, 156, 157), (135, 134, 149, 150), (143, 142, 157, 158), (136, 135, 150, 151), (144, 143, 158, 159), (137, 136, 151, 152), (130, 296, 145), (205, 144, 159), (138, 137, 152, 153), (131, 130, 145, 146), (139, 138, 153, 154), (132, 131, 146, 147), (140, 139, 154, 155), (152, 151, 166, 167), (145, 296, 160), (205, 159, 174), (153, 152, 167, 168), (146, 145, 160, 161), (154, 153, 168, 169), (147, 146, 161, 162), (155, 154, 169, 170), (148, 147, 162, 163), (156, 155, 170, 171), (149, 148, 163, 164), (157, 156, 171, 172), (150, 149, 164, 165), (158, 157, 172, 173), (151, 150, 165, 166), (159, 158, 173, 174), (171, 170, 185, 186), (164, 163, 178, 179), (172, 171, 186, 187), (165, 164, 179, 180), (173, 172, 187, 188), (166, 165, 180, 181), (174, 173, 188, 189), (167, 166, 181, 182), (160, 296, 175), (205, 174, 189), (168, 167, 182, 183), (161, 160, 175, 176), (169, 168, 183, 184), (162, 161, 176, 177), (170, 169, 184, 185), (163, 162, 177, 178), (205, 189, 204), (183, 182, 197, 198), (176, 175, 190, 191), (184, 183, 198, 199), (177, 176, 191, 192), (185, 184, 199, 200), (178, 177, 192, 193), (186, 185, 200, 201), (179, 178, 193, 194), (187, 186, 201, 202), (180, 179, 194, 195), (188, 187, 202, 203), (181, 180, 195, 196), (189, 188, 203, 204), (182, 181, 196, 197), (175, 296, 190), (202, 201, 217, 218), (195, 194, 210, 211), (203, 202, 218, 219), (196, 195, 211, 212), (204, 203, 219, 220), (197, 196, 212, 213), (190, 296, 206), (205, 204, 220), (198, 197, 213, 214), (191, 190, 206, 207), (199, 198, 214, 215), (192, 191, 207, 208), (200, 199, 215, 216), (193, 192, 208, 209), (201, 200, 216, 217), (194, 193, 209, 210), (207, 206, 221, 222), (215, 214, 229, 230), (208, 207, 222, 223), (216, 215, 230, 231), (209, 208, 223, 224), (217, 216, 231, 232), (210, 209, 224, 225), (218, 217, 232, 233), (211, 210, 225, 226), (219, 218, 233, 234), (212, 211, 226, 227), (220, 219, 234, 235), (213, 212, 227, 228), (206, 296, 221), (205, 220, 235), (214, 213, 228, 229), (226, 225, 240, 241), (234, 233, 248, 249), (227, 226, 241, 242), (235, 234, 249, 250), (228, 227, 242, 243), (221, 296, 236), (205, 235, 250), (229, 228, 243, 244), (222, 221, 236, 237), (230, 229, 244, 245), (223, 222, 237, 238), (231, 230, 245, 246), (224, 223, 238, 239), (232, 231, 246, 247), (225, 224, 239, 240), (233, 232, 247, 248), (245, 244, 259, 260), (238, 237, 252, 253), (246, 245, 260, 261), (239, 238, 253, 254), (247, 246, 261, 262), (240, 239, 254, 255), (248, 247, 262, 263), (241, 240, 255, 256), (249, 248, 263, 264), (242, 241, 256, 257), (250, 249, 264, 265), (243, 242, 257, 258), (236, 296, 251), (205, 250, 265), (244, 243, 258, 259), (237, 236, 251, 252), (264, 263, 278, 279), (257, 256, 271, 272), (265, 264, 279, 280), (258, 257, 272, 273), (251, 296, 266), (205, 265, 280), (259, 258, 273, 274), (252, 251, 266, 267), (260, 259, 274, 275), (253, 252, 267, 268), (261, 260, 275, 276), (254, 253, 268, 269), (262, 261, 276, 277), (255, 254, 269, 270), (263, 262, 277, 278), (256, 255, 270, 271), (268, 267, 282, 283), (276, 275, 290, 291), (269, 268, 283, 284), (277, 276, 291, 292), (270, 269, 284, 285), (278, 277, 292, 293), (271, 270, 285, 286), (279, 278, 293, 294), (272, 271, 286, 287), (280, 279, 294, 295), (273, 272, 287, 288), (266, 296, 281), (205, 280, 295), (274, 273, 288, 289), (267, 266, 281, 282), (275, 274, 289, 290), (287, 286, 302, 303), (295, 294, 310, 311), (288, 287, 303, 304), (281, 296, 297), (205, 295, 311), (289, 288, 304, 305), (282, 281, 297, 298), (290, 289, 305, 306), (283, 282, 298, 299), (291, 290, 306, 307), (284, 283, 299, 300), (292, 291, 307, 308), (285, 284, 300, 301), (293, 292, 308, 309), (286, 285, 301, 302), (294, 293, 309, 310), (307, 306, 321, 322), (300, 299, 314, 315), (308, 307, 322, 323), (301, 300, 315, 316), (309, 308, 323, 324), (302, 301, 316, 317), (310, 309, 324, 325), (303, 302, 317, 318), (311, 310, 325, 326), (304, 303, 318, 319), (297, 296, 312), (205, 311, 326), (305, 304, 319, 320), (298, 297, 312, 313), (306, 305, 320, 321), (299, 298, 313, 314), (326, 325, 340, 341), (319, 318, 333, 334), (312, 296, 327), (205, 326, 341), (320, 319, 334, 335), (313, 312, 327, 328), (321, 320, 335, 336), (314, 313, 328, 329), (322, 321, 336, 337), (315, 314, 329, 330), (323, 322, 337, 338), (316, 315, 330, 331), (324, 323, 338, 339), (317, 316, 331, 332), (325, 324, 339, 340), (318, 317, 332, 333), (338, 337, 352, 353), (331, 330, 345, 346), (339, 338, 353, 354), (332, 331, 346, 347), (340, 339, 354, 355), (333, 332, 347, 348), (341, 340, 355, 356), (334, 333, 348, 349), (327, 296, 342), (205, 341, 356), (335, 334, 349, 350), (328, 327, 342, 343), (336, 335, 350, 351), (329, 328, 343, 344), (337, 336, 351, 352), (330, 329, 344, 345), (342, 296, 357), (205, 356, 371), (350, 349, 364, 365), (343, 342, 357, 358), (351, 350, 365, 366), (344, 343, 358, 359), (352, 351, 366, 367), (345, 344, 359, 360), (353, 352, 367, 368), (346, 345, 360, 361), (354, 353, 368, 369), (347, 346, 361, 362), (355, 354, 369, 370), (348, 347, 362, 363), (356, 355, 370, 371), (349, 348, 363, 364), (361, 360, 375, 376), (369, 368, 383, 384), (362, 361, 376, 377), (370, 369, 384, 385), (363, 362, 377, 378), (371, 370, 385, 386), (364, 363, 378, 379), (357, 296, 372), (205, 371, 386), (365, 364, 379, 380), (358, 357, 372, 373), (366, 365, 380, 381), (359, 358, 373, 374), (367, 366, 381, 382), (360, 359, 374, 375), (368, 367, 382, 383), (380, 379, 394, 395), (373, 372, 387, 388), (381, 380, 395, 396), (374, 373, 388, 389), (382, 381, 396, 397), (375, 374, 389, 390), (383, 382, 397, 398), (376, 375, 390, 391), (384, 383, 398, 399), (377, 376, 391, 392), (385, 384, 399, 400), (378, 377, 392, 393), (386, 385, 400, 401), (379, 378, 393, 394), (372, 296, 387), (205, 386, 401), (399, 398, 413, 414), (392, 391, 406, 407), (400, 399, 414, 415), (393, 392, 407, 408), (401, 400, 415, 416), (394, 393, 408, 409), (387, 296, 402), (205, 401, 416), (395, 394, 409, 410), (388, 387, 402, 403), (396, 395, 410, 411), (389, 388, 403, 404), (397, 396, 411, 412), (390, 389, 404, 405), (398, 397, 412, 413), (391, 390, 405, 406), (403, 402, 417, 418), (411, 410, 425, 426), (404, 403, 418, 419), (412, 411, 426, 427), (405, 404, 419, 420), (413, 412, 427, 428), (406, 405, 420, 421), (414, 413, 428, 429), (407, 406, 421, 422), (415, 414, 429, 430), (408, 407, 422, 423), (416, 415, 430, 431), (409, 408, 423, 424), (402, 296, 417), (205, 416, 431), (410, 409, 424, 425), (422, 421, 436, 437), (430, 429, 444, 445), (423, 422, 437, 438), (431, 430, 445, 446), (424, 423, 438, 439), (417, 296, 432), (205, 431, 446), (425, 424, 439, 440), (418, 417, 432, 433), (426, 425, 440, 441), (419, 418, 433, 434), (427, 426, 441, 442), (420, 419, 434, 435), (428, 427, 442, 443), (421, 420, 435, 436), (429, 428, 443, 444), (441, 440, 455, 456), (434, 433, 448, 449), (442, 441, 456, 457), (435, 434, 449, 450), (443, 442, 457, 458), (436, 435, 450, 451), (444, 443, 458, 459), (437, 436, 451, 452), (445, 444, 459, 460), (438, 437, 452, 453), (446, 445, 460, 461), (439, 438, 453, 454), (432, 296, 447), (205, 446, 461), (440, 439, 454, 455), (433, 432, 447, 448), (460, 459, 474, 475), (453, 452, 467, 468), (461, 460, 475, 476), (454, 453, 468, 469), (447, 296, 462), (205, 461, 476), (455, 454, 469, 470), (448, 447, 462, 463), (456, 455, 470, 471), (449, 448, 463, 464), (457, 456, 471, 472), (450, 449, 464, 465), (458, 457, 472, 473), (451, 450, 465, 466), (459, 458, 473, 474), (452, 451, 466, 467), (472, 471, 477, 478), (465, 464, 2, 3), (473, 472, 478, 479), (466, 465, 3, 4), (474, 473, 479, 9), (467, 466, 4, 5), (475, 474, 9, 480), (468, 467, 5, 6), (476, 475, 480, 481), (469, 468, 6, 7), (462, 296, 0), (205, 476, 481), (470, 469, 7, 8), (463, 462, 0, 1), (471, 470, 8, 477), (464, 463, 1, 2)])
_uv = me_sphere.uv_layers.new(name='UVMap')
_uv.uv.foreach_set('vector', [0.75, 0.8125, 0.75, 0.875, 0.7188, 0.875, 0.7188, 0.8125, 0.75, 0.3125, 0.75, 0.375, 0.7188, 0.375, 0.7188, 0.3125, 0.75, 0.75, 0.75, 0.8125, 0.7188, 0.8125, 0.7188, 0.75, 0.75, 0.25, 0.75, 0.3125, 0.7188, 0.3125, 0.7188, 0.25, 0.75, 0.6875, 0.75, 0.75, 0.7188, 0.75, 0.7188, 0.6875, 0.75, 0.1875, 0.75, 0.25, 0.7188, 0.25, 0.7188, 0.1875, 0.75, 0.625, 0.75, 0.6875, 0.7188, 0.6875, 0.7188, 0.625, 0.75, 0.125, 0.75, 0.1875, 0.7188, 0.1875, 0.7188, 0.125, 0.75, 0.5625, 0.75, 0.625, 0.7188, 0.625, 0.7188, 0.5625, 0.75, 0.0625, 0.75, 0.125, 0.7188, 0.125, 0.7187, 0.0625, 0.75, 0.5, 0.75, 0.5625, 0.7188, 0.5625, 0.7188, 0.5, 0.75, 0.9375, 0.7344, 1.0, 0.7187, 0.9375, 0.7344, 0.0, 0.75, 0.0625, 0.7187, 0.0625, 0.75, 0.4375, 0.75, 0.5, 0.7188, 0.5, 0.7188, 0.4375, 0.75, 0.875, 0.75, 0.9375, 0.7187, 0.9375, 0.7188, 0.875, 0.75, 0.375, 0.75, 0.4375, 0.7188, 0.4375, 0.7188, 0.375, 0.7188, 0.4375, 0.7188, 0.5, 0.6875, 0.5, 0.6875, 0.4375, 0.7188, 0.875, 0.7187, 0.9375, 0.6875, 0.9375, 0.6875, 0.875, 0.7188, 0.375, 0.7188, 0.4375, 0.6875, 0.4375, 0.6875, 0.375, 0.7188, 0.8125, 0.7188, 0.875, 0.6875, 0.875, 0.6875, 0.8125, 0.7188, 0.3125, 0.7188, 0.375, 0.6875, 0.375, 0.6875, 0.3125, 0.7188, 0.75, 0.7188, 0.8125, 0.6875, 0.8125, 0.6875, 0.75, 0.7188, 0.25, 0.7188, 0.3125, 0.6875, 0.3125, 0.6875, 0.25, 0.7188, 0.6875, 0.7188, 0.75, 0.6875, 0.75, 0.6875, 0.6875, 0.7188, 0.1875, 0.7188, 0.25, 0.6875, 0.25, 0.6875, 0.1875, 0.7188, 0.625, 0.7188, 0.6875, 0.6875, 0.6875, 0.6875, 0.625, 0.7188, 0.125, 0.7188, 0.1875, 0.6875, 0.1875, 0.6875, 0.125, 0.7188, 0.5625, 0.7188, 0.625, 0.6875, 0.625, 0.6875, 0.5625, 0.7187, 0.0625, 0.7188, 0.125, 0.6875, 0.125, 0.6875, 0.0625, 0.7188, 0.5, 0.7188, 0.5625, 0.6875, 0.5625, 0.6875, 0.5, 0.7187, 0.9375, 0.7031, 1.0, 0.6875, 0.9375, 0.7031, 0.0, 0.7187, 0.0625, 0.6875, 0.0625, 0.6875, 0.1875, 0.6875, 0.25, 0.6562, 0.25, 0.6562, 0.1875, 0.6875, 0.625, 0.6875, 0.6875, 0.6562, 0.6875, 0.6562, 0.625, 0.6875, 0.125, 0.6875, 0.1875, 0.6562, 0.1875, 0.6562, 0.125, 0.6875, 0.5625, 0.6875, 0.625, 0.6562, 0.625, 0.6562, 0.5625, 0.6875, 0.0625, 0.6875, 0.125, 0.6562, 0.125, 0.6562, 0.0625, 0.6875, 0.5, 0.6875, 0.5625, 0.6562, 0.5625, 0.6562, 0.5, 0.6875, 0.9375, 0.6719, 1.0, 0.6562, 0.9375, 0.6719, 0.0, 0.6875, 0.0625, 0.6562, 0.0625, 0.6875, 0.4375, 0.6875, 0.5, 0.6562, 0.5, 0.6562, 0.4375, 0.6875, 0.875, 0.6875, 0.9375, 0.6562, 0.9375, 0.6562, 0.875, 0.6875, 0.375, 0.6875, 0.4375, 0.6562, 0.4375, 0.6562, 0.375, 0.6875, 0.8125, 0.6875, 0.875, 0.6562, 0.875, 0.6562, 0.8125, 0.6875, 0.3125, 0.6875, 0.375, 0.6562, 0.375, 0.6562, 0.3125, 0.6875, 0.75, 0.6875, 0.8125, 0.6562, 0.8125, 0.6562, 0.75, 0.6875, 0.25, 0.6875, 0.3125, 0.6562, 0.3125, 0.6562, 0.25, 0.6875, 0.6875, 0.6875, 0.75, 0.6562, 0.75, 0.6562, 0.6875, 0.6562, 0.375, 0.6562, 0.4375, 0.625, 0.4375, 0.625, 0.375, 0.6562, 0.8125, 0.6562, 0.875, 0.625, 0.875, 0.625, 0.8125, 0.6562, 0.3125, 0.6562, 0.375, 0.625, 0.375, 0.625, 0.3125, 0.6562, 0.75, 0.6562, 0.8125, 0.625, 0.8125, 0.625, 0.75, 0.6562, 0.25, 0.6562, 0.3125, 0.625, 0.3125, 0.625, 0.25, 0.6562, 0.6875, 0.6562, 0.75, 0.625, 0.75, 0.625, 0.6875, 0.6562, 0.1875, 0.6562, 0.25, 0.625, 0.25, 0.625, 0.1875, 0.6562, 0.625, 0.6562, 0.6875, 0.625, 0.6875, 0.625, 0.625, 0.6562, 0.125, 0.6562, 0.1875, 0.625, 0.1875, 0.625, 0.125, 0.6562, 0.5625, 0.6562, 0.625, 0.625, 0.625, 0.625, 0.5625, 0.6562, 0.0625, 0.6562, 0.125, 0.625, 0.125, 0.625, 0.0625, 0.6562, 0.5, 0.6562, 0.5625, 0.625, 0.5625, 0.625, 0.5, 0.6562, 0.9375, 0.6406, 1.0, 0.625, 0.9375, 0.6406, 0.0, 0.6562, 0.0625, 0.625, 0.0625, 0.6562, 0.4375, 0.6562, 0.5, 0.625, 0.5, 0.625, 0.4375, 0.6562, 0.875, 0.6562, 0.9375, 0.625, 0.9375, 0.625, 0.875, 0.625, 0.125, 0.625, 0.1875, 0.5937, 0.1875, 0.5937, 0.125, 0.625, 0.5625, 0.625, 0.625, 0.5937, 0.625, 0.5937, 0.5625, 0.625, 0.0625, 0.625, 0.125, 0.5937, 0.125, 0.5937, 0.0625, 0.625, 0.5, 0.625, 0.5625, 0.5937, 0.5625, 0.5937, 0.5, 0.625, 0.9375, 0.6094, 1.0, 0.5937, 0.9375, 0.6094, 0.0, 0.625, 0.0625, 0.5937, 0.0625, 0.625, 0.4375, 0.625, 0.5, 0.5937, 0.5, 0.5937, 0.4375, 0.625, 0.875, 0.625, 0.9375, 0.5937, 0.9375, 0.5937, 0.875, 0.625, 0.375, 0.625, 0.4375, 0.5937, 0.4375, 0.5938, 0.375, 0.625, 0.8125, 0.625, 0.875, 0.5937, 0.875, 0.5937, 0.8125, 0.625, 0.3125, 0.625, 0.375, 0.5938, 0.375, 0.5937, 0.3125, 0.625, 0.75, 0.625, 0.8125, 0.5937, 0.8125, 0.5937, 0.75, 0.625, 0.25, 0.625, 0.3125, 0.5937, 0.3125, 0.5937, 0.25, 0.625, 0.6875, 0.625, 0.75, 0.5937, 0.75, 0.5937, 0.6875, 0.625, 0.1875, 0.625, 0.25, 0.5937, 0.25, 0.5937, 0.1875, 0.625, 0.625, 0.625, 0.6875, 0.5937, 0.6875, 0.5937, 0.625, 0.5937, 0.8125, 0.5937, 0.875, 0.5625, 0.875, 0.5625, 0.8125, 0.5937, 0.3125, 0.5938, 0.375, 0.5625, 0.375, 0.5625, 0.3125, 0.5937, 0.75, 0.5937, 0.8125, 0.5625, 0.8125, 0.5625, 0.75, 0.5937, 0.25, 0.5937, 0.3125, 0.5625, 0.3125, 0.5625, 0.25, 0.5937, 0.6875, 0.5937, 0.75, 0.5625, 0.75, 0.5625, 0.6875, 0.5937, 0.1875, 0.5937, 0.25, 0.5625, 0.25, 0.5625, 0.1875, 0.5937, 0.625, 0.5937, 0.6875, 0.5625, 0.6875, 0.5625, 0.625, 0.5937, 0.125, 0.5937, 0.1875, 0.5625, 0.1875, 0.5625, 0.125, 0.5937, 0.5625, 0.5937, 0.625, 0.5625, 0.625, 0.5625, 0.5625, 0.5937, 0.0625, 0.5937, 0.125, 0.5625, 0.125, 0.5625, 0.0625, 0.5937, 0.5, 0.5937, 0.5625, 0.5625, 0.5625, 0.5625, 0.5, 0.5937, 0.9375, 0.5781, 1.0, 0.5625, 0.9375, 0.5781, 0.0, 0.5937, 0.0625, 0.5625, 0.0625, 0.5937, 0.4375, 0.5937, 0.5, 0.5625, 0.5, 0.5625, 0.4375, 0.5937, 0.875, 0.5937, 0.9375, 0.5625, 0.9375, 0.5625, 0.875, 0.5938, 0.375, 0.5937, 0.4375, 0.5625, 0.4375, 0.5625, 0.375, 0.5625, 0.5625, 0.5625, 0.625, 0.5312, 0.625, 0.5312, 0.5625, 0.5625, 0.0625, 0.5625, 0.125, 0.5312, 0.125, 0.5312, 0.0625, 0.5625, 0.5, 0.5625, 0.5625, 0.5312, 0.5625, 0.5312, 0.5, 0.5625, 0.9375, 0.5469, 1.0, 0.5312, 0.9375, 0.5469, 0.0, 0.5625, 0.0625, 0.5312, 0.0625, 0.5625, 0.4375, 0.5625, 0.5, 0.5312, 0.5, 0.5312, 0.4375, 0.5625, 0.875, 0.5625, 0.9375, 0.5312, 0.9375, 0.5312, 0.875, 0.5625, 0.375, 0.5625, 0.4375, 0.5312, 0.4375, 0.5312, 0.375, 0.5625, 0.8125, 0.5625, 0.875, 0.5312, 0.875, 0.5312, 0.8125, 0.5625, 0.3125, 0.5625, 0.375, 0.5312, 0.375, 0.5312, 0.3125, 0.5625, 0.75, 0.5625, 0.8125, 0.5312, 0.8125, 0.5312, 0.75, 0.5625, 0.25, 0.5625, 0.3125, 0.5312, 0.3125, 0.5312, 0.25, 0.5625, 0.6875, 0.5625, 0.75, 0.5312, 0.75, 0.5312, 0.6875, 0.5625, 0.1875, 0.5625, 0.25, 0.5312, 0.25, 0.5312, 0.1875, 0.5625, 0.625, 0.5625, 0.6875, 0.5312, 0.6875, 0.5312, 0.625, 0.5625, 0.125, 0.5625, 0.1875, 0.5312, 0.1875, 0.5312, 0.125, 0.5312, 0.3125, 0.5312, 0.375, 0.5, 0.375, 0.5, 0.3125, 0.5312, 0.75, 0.5312, 0.8125, 0.5, 0.8125, 0.5, 0.75, 0.5312, 0.25, 0.5312, 0.3125, 0.5, 0.3125, 0.5, 0.25, 0.5312, 0.6875, 0.5312, 0.75, 0.5, 0.75, 0.5, 0.6875, 0.5312, 0.1875, 0.5312, 0.25, 0.5, 0.25, 0.5, 0.1875, 0.5312, 0.625, 0.5312, 0.6875, 0.5, 0.6875, 0.5, 0.625, 0.5312, 0.125, 0.5312, 0.1875, 0.5, 0.1875, 0.5, 0.125, 0.5312, 0.5625, 0.5312, 0.625, 0.5, 0.625, 0.5, 0.5625, 0.5312, 0.0625, 0.5312, 0.125, 0.5, 0.125, 0.5, 0.0625, 0.5312, 0.5, 0.5312, 0.5625, 0.5, 0.5625, 0.5, 0.5, 0.5312, 0.9375, 0.5156, 1.0, 0.5, 0.9375, 0.5156, 0.0, 0.5312, 0.0625, 0.5, 0.0625, 0.5312, 0.4375, 0.5312, 0.5, 0.5, 0.5, 0.5, 0.4375, 0.5312, 0.875, 0.5312, 0.9375, 0.5, 0.9375, 0.5, 0.875, 0.5312, 0.375, 0.5312, 0.4375, 0.5, 0.4375, 0.5, 0.375, 0.5312, 0.8125, 0.5312, 0.875, 0.5, 0.875, 0.5, 0.8125, 0.5, 0.0625, 0.5, 0.125, 0.4687, 0.125, 0.4687, 0.0625, 0.5, 0.5, 0.5, 0.5625, 0.4687, 0.5625, 0.4687, 0.5, 0.5, 0.9375, 0.4844, 1.0, 0.4687, 0.9375, 0.4844, 0.0, 0.5, 0.0625, 0.4687, 0.0625, 0.5, 0.4375, 0.5, 0.5, 0.4687, 0.5, 0.4687, 0.4375, 0.5, 0.875, 0.5, 0.9375, 0.4687, 0.9375, 0.4687, 0.875, 0.5, 0.375, 0.5, 0.4375, 0.4687, 0.4375, 0.4687, 0.375, 0.5, 0.8125, 0.5, 0.875, 0.4687, 0.875, 0.4687, 0.8125, 0.5, 0.3125, 0.5, 0.375, 0.4687, 0.375, 0.4687, 0.3125, 0.5, 0.75, 0.5, 0.8125, 0.4687, 0.8125, 0.4687, 0.75, 0.5, 0.25, 0.5, 0.3125, 0.4687, 0.3125, 0.4687, 0.25, 0.5, 0.6875, 0.5, 0.75, 0.4687, 0.75, 0.4687, 0.6875, 0.5, 0.1875, 0.5, 0.25, 0.4687, 0.25, 0.4687, 0.1875, 0.5, 0.625, 0.5, 0.6875, 0.4687, 0.6875, 0.4687, 0.625, 0.5, 0.125, 0.5, 0.1875, 0.4687, 0.1875, 0.4687, 0.125, 0.5, 0.5625, 0.5, 0.625, 0.4687, 0.625, 0.4687, 0.5625, 0.4687, 0.75, 0.4687, 0.8125, 0.4375, 0.8125, 0.4375, 0.75, 0.4687, 0.25, 0.4687, 0.3125, 0.4375, 0.3125, 0.4375, 0.25, 0.4687, 0.6875, 0.4687, 0.75, 0.4375, 0.75, 0.4375, 0.6875, 0.4687, 0.1875, 0.4687, 0.25, 0.4375, 0.25, 0.4375, 0.1875, 0.4687, 0.625, 0.4687, 0.6875, 0.4375, 0.6875, 0.4375, 0.625, 0.4687, 0.125, 0.4687, 0.1875, 0.4375, 0.1875, 0.4375, 0.125, 0.4687, 0.5625, 0.4687, 0.625, 0.4375, 0.625, 0.4375, 0.5625, 0.4687, 0.0625, 0.4687, 0.125, 0.4375, 0.125, 0.4375, 0.0625, 0.4687, 0.5, 0.4687, 0.5625, 0.4375, 0.5625, 0.4375, 0.5, 0.4687, 0.9375, 0.4531, 1.0, 0.4375, 0.9375, 0.4531, 0.0, 0.4687, 0.0625, 0.4375, 0.0625, 0.4687, 0.4375, 0.4687, 0.5, 0.4375, 0.5, 0.4375, 0.4375, 0.4687, 0.875, 0.4687, 0.9375, 0.4375, 0.9375, 0.4375, 0.875, 0.4687, 0.375, 0.4687, 0.4375, 0.4375, 0.4375, 0.4375, 0.375, 0.4687, 0.8125, 0.4687, 0.875, 0.4375, 0.875, 0.4375, 0.8125, 0.4687, 0.3125, 0.4687, 0.375, 0.4375, 0.375, 0.4375, 0.3125, 0.4375, 0.5, 0.4375, 0.5625, 0.4062, 0.5625, 0.4062, 0.5, 0.4375, 0.9375, 0.4219, 1.0, 0.4062, 0.9375, 0.4219, 0.0, 0.4375, 0.0625, 0.4062, 0.0625, 0.4375, 0.4375, 0.4375, 0.5, 0.4062, 0.5, 0.4062, 0.4375, 0.4375, 0.875, 0.4375, 0.9375, 0.4062, 0.9375, 0.4062, 0.875, 0.4375, 0.375, 0.4375, 0.4375, 0.4062, 0.4375, 0.4062, 0.375, 0.4375, 0.8125, 0.4375, 0.875, 0.4062, 0.875, 0.4062, 0.8125, 0.4375, 0.3125, 0.4375, 0.375, 0.4062, 0.375, 0.4062, 0.3125, 0.4375, 0.75, 0.4375, 0.8125, 0.4062, 0.8125, 0.4062, 0.75, 0.4375, 0.25, 0.4375, 0.3125, 0.4062, 0.3125, 0.4062, 0.25, 0.4375, 0.6875, 0.4375, 0.75, 0.4062, 0.75, 0.4062, 0.6875, 0.4375, 0.1875, 0.4375, 0.25, 0.4062, 0.25, 0.4062, 0.1875, 0.4375, 0.625, 0.4375, 0.6875, 0.4062, 0.6875, 0.4062, 0.625, 0.4375, 0.125, 0.4375, 0.1875, 0.4062, 0.1875, 0.4062, 0.125, 0.4375, 0.5625, 0.4375, 0.625, 0.4062, 0.625, 0.4062, 0.5625, 0.4375, 0.0625, 0.4375, 0.125, 0.4062, 0.125, 0.4062, 0.0625, 0.4062, 0.25, 0.4062, 0.3125, 0.375, 0.3125, 0.375, 0.25, 0.4062, 0.6875, 0.4062, 0.75, 0.375, 0.75, 0.375, 0.6875, 0.4062, 0.1875, 0.4062, 0.25, 0.375, 0.25, 0.375, 0.1875, 0.4062, 0.625, 0.4062, 0.6875, 0.375, 0.6875, 0.375, 0.625, 0.4062, 0.125, 0.4062, 0.1875, 0.375, 0.1875, 0.375, 0.125, 0.4062, 0.5625, 0.4062, 0.625, 0.375, 0.625, 0.375, 0.5625, 0.4062, 0.0625, 0.4062, 0.125, 0.375, 0.125, 0.375, 0.0625, 0.4062, 0.5, 0.4062, 0.5625, 0.375, 0.5625, 0.375, 0.5, 0.4062, 0.9375, 0.3906, 1.0, 0.375, 0.9375, 0.3906, 0.0, 0.4062, 0.0625, 0.375, 0.0625, 0.4062, 0.4375, 0.4062, 0.5, 0.375, 0.5, 0.375, 0.4375, 0.4062, 0.875, 0.4062, 0.9375, 0.375, 0.9375, 0.375, 0.875, 0.4062, 0.375, 0.4062, 0.4375, 0.375, 0.4375, 0.375, 0.375, 0.4062, 0.8125, 0.4062, 0.875, 0.375, 0.875, 0.375, 0.8125, 0.4062, 0.3125, 0.4062, 0.375, 0.375, 0.375, 0.375, 0.3125, 0.4062, 0.75, 0.4062, 0.8125, 0.375, 0.8125, 0.375, 0.75, 0.3594, 0.0, 0.375, 0.0625, 0.3437, 0.0625, 0.375, 0.4375, 0.375, 0.5, 0.3437, 0.5, 0.3437, 0.4375, 0.375, 0.875, 0.375, 0.9375, 0.3437, 0.9375, 0.3437, 0.875, 0.375, 0.375, 0.375, 0.4375, 0.3437, 0.4375, 0.3437, 0.375, 0.375, 0.8125, 0.375, 0.875, 0.3437, 0.875, 0.3437, 0.8125, 0.375, 0.3125, 0.375, 0.375, 0.3437, 0.375, 0.3437, 0.3125, 0.375, 0.75, 0.375, 0.8125, 0.3437, 0.8125, 0.3437, 0.75, 0.375, 0.25, 0.375, 0.3125, 0.3437, 0.3125, 0.3437, 0.25, 0.375, 0.6875, 0.375, 0.75, 0.3437, 0.75, 0.3437, 0.6875, 0.375, 0.1875, 0.375, 0.25, 0.3437, 0.25, 0.3437, 0.1875, 0.375, 0.625, 0.375, 0.6875, 0.3437, 0.6875, 0.3437, 0.625, 0.375, 0.125, 0.375, 0.1875, 0.3437, 0.1875, 0.3437, 0.125, 0.375, 0.5625, 0.375, 0.625, 0.3437, 0.625, 0.3437, 0.5625, 0.375, 0.0625, 0.375, 0.125, 0.3437, 0.125, 0.3437, 0.0625, 0.375, 0.5, 0.375, 0.5625, 0.3437, 0.5625, 0.3437, 0.5, 0.375, 0.9375, 0.3594, 1.0, 0.3437, 0.9375, 0.3437, 0.1875, 0.3437, 0.25, 0.3125, 0.25, 0.3125, 0.1875, 0.3437, 0.625, 0.3437, 0.6875, 0.3125, 0.6875, 0.3125, 0.625, 0.3437, 0.125, 0.3437, 0.1875, 0.3125, 0.1875, 0.3125, 0.125, 0.3437, 0.5625, 0.3437, 0.625, 0.3125, 0.625, 0.3125, 0.5625, 0.3437, 0.0625, 0.3437, 0.125, 0.3125, 0.125, 0.3125, 0.0625, 0.3437, 0.5, 0.3437, 0.5625, 0.3125, 0.5625, 0.3125, 0.5, 0.3437, 0.9375, 0.3281, 1.0, 0.3125, 0.9375, 0.3281, 0.0, 0.3437, 0.0625, 0.3125, 0.0625, 0.3437, 0.4375, 0.3437, 0.5, 0.3125, 0.5, 0.3125, 0.4375, 0.3437, 0.875, 0.3437, 0.9375, 0.3125, 0.9375, 0.3125, 0.875, 0.3437, 0.375, 0.3437, 0.4375, 0.3125, 0.4375, 0.3125, 0.375, 0.3437, 0.8125, 0.3437, 0.875, 0.3125, 0.875, 0.3125, 0.8125, 0.3437, 0.3125, 0.3437, 0.375, 0.3125, 0.375, 0.3125, 0.3125, 0.3437, 0.75, 0.3437, 0.8125, 0.3125, 0.8125, 0.3125, 0.75, 0.3437, 0.25, 0.3437, 0.3125, 0.3125, 0.3125, 0.3125, 0.25, 0.3437, 0.6875, 0.3437, 0.75, 0.3125, 0.75, 0.3125, 0.6875, 0.3125, 0.875, 0.3125, 0.9375, 0.2812, 0.9375, 0.2812, 0.875, 0.3125, 0.375, 0.3125, 0.4375, 0.2812, 0.4375, 0.2812, 0.375, 0.3125, 0.8125, 0.3125, 0.875, 0.2812, 0.875, 0.2812, 0.8125, 0.3125, 0.3125, 0.3125, 0.375, 0.2812, 0.375, 0.2812, 0.3125, 0.3125, 0.75, 0.3125, 0.8125, 0.2812, 0.8125, 0.2812, 0.75, 0.3125, 0.25, 0.3125, 0.3125, 0.2812, 0.3125, 0.2812, 0.25, 0.3125, 0.6875, 0.3125, 0.75, 0.2812, 0.75, 0.2812, 0.6875, 0.3125, 0.1875, 0.3125, 0.25, 0.2812, 0.25, 0.2812, 0.1875, 0.3125, 0.625, 0.3125, 0.6875, 0.2812, 0.6875, 0.2812, 0.625, 0.3125, 0.125, 0.3125, 0.1875, 0.2812, 0.1875, 0.2812, 0.125, 0.3125, 0.5625, 0.3125, 0.625, 0.2812, 0.625, 0.2812, 0.5625, 0.3125, 0.0625, 0.3125, 0.125, 0.2812, 0.125, 0.2812, 0.0625, 0.3125, 0.5, 0.3125, 0.5625, 0.2812, 0.5625, 0.2812, 0.5, 0.3125, 0.9375, 0.2969, 1.0, 0.2812, 0.9375, 0.2969, 0.0, 0.3125, 0.0625, 0.2812, 0.0625, 0.3125, 0.4375, 0.3125, 0.5, 0.2812, 0.5, 0.2812, 0.4375, 0.2812, 0.625, 0.2812, 0.6875, 0.25, 0.6875, 0.25, 0.625, 0.2812, 0.125, 0.2812, 0.1875, 0.25, 0.1875, 0.25, 0.125, 0.2812, 0.5625, 0.2812, 0.625, 0.25, 0.625, 0.25, 0.5625, 0.2812, 0.0625, 0.2812, 0.125, 0.25, 0.125, 0.25, 0.0625, 0.2812, 0.5, 0.2812, 0.5625, 0.25, 0.5625, 0.25, 0.5, 0.2812, 0.9375, 0.2656, 1.0, 0.25, 0.9375, 0.2656, 0.0, 0.2812, 0.0625, 0.25, 0.0625, 0.2812, 0.4375, 0.2812, 0.5, 0.25, 0.5, 0.25, 0.4375, 0.2812, 0.875, 0.2812, 0.9375, 0.25, 0.9375, 0.25, 0.875, 0.2812, 0.375, 0.2812, 0.4375, 0.25, 0.4375, 0.25, 0.375, 0.2812, 0.8125, 0.2812, 0.875, 0.25, 0.875, 0.25, 0.8125, 0.2812, 0.3125, 0.2812, 0.375, 0.25, 0.375, 0.25, 0.3125, 0.2812, 0.75, 0.2812, 0.8125, 0.25, 0.8125, 0.25, 0.75, 0.2812, 0.25, 0.2812, 0.3125, 0.25, 0.3125, 0.25, 0.25, 0.2812, 0.6875, 0.2812, 0.75, 0.25, 0.75, 0.25, 0.6875, 0.2812, 0.1875, 0.2812, 0.25, 0.25, 0.25, 0.25, 0.1875, 0.25, 0.375, 0.25, 0.4375, 0.2187, 0.4375, 0.2188, 0.375, 0.25, 0.8125, 0.25, 0.875, 0.2188, 0.875, 0.2188, 0.8125, 0.25, 0.3125, 0.25, 0.375, 0.2188, 0.375, 0.2187, 0.3125, 0.25, 0.75, 0.25, 0.8125, 0.2188, 0.8125, 0.2187, 0.75, 0.25, 0.25, 0.25, 0.3125, 0.2187, 0.3125, 0.2187, 0.25, 0.25, 0.6875, 0.25, 0.75, 0.2187, 0.75, 0.2187, 0.6875, 0.25, 0.1875, 0.25, 0.25, 0.2187, 0.25, 0.2188, 0.1875, 0.25, 0.625, 0.25, 0.6875, 0.2187, 0.6875, 0.2188, 0.625, 0.25, 0.125, 0.25, 0.1875, 0.2188, 0.1875, 0.2188, 0.125, 0.25, 0.5625, 0.25, 0.625, 0.2188, 0.625, 0.2187, 0.5625, 0.25, 0.0625, 0.25, 0.125, 0.2188, 0.125, 0.2188, 0.0625, 0.25, 0.5, 0.25, 0.5625, 0.2187, 0.5625, 0.2187, 0.5, 0.25, 0.9375, 0.2344, 1.0, 0.2188, 0.9375, 0.2344, 0.0, 0.25, 0.0625, 0.2188, 0.0625, 0.25, 0.4375, 0.25, 0.5, 0.2187, 0.5, 0.2187, 0.4375, 0.25, 0.875, 0.25, 0.9375, 0.2188, 0.9375, 0.2188, 0.875, 0.2188, 0.125, 0.2188, 0.1875, 0.1875, 0.1875, 0.1875, 0.125, 0.2187, 0.5625, 0.2188, 0.625, 0.1875, 0.625, 0.1875, 0.5625, 0.2188, 0.0625, 0.2188, 0.125, 0.1875, 0.125, 0.1875, 0.0625, 0.2187, 0.5, 0.2187, 0.5625, 0.1875, 0.5625, 0.1875, 0.5, 0.2188, 0.9375, 0.2031, 1.0, 0.1875, 0.9375, 0.2031, 0.0, 0.2188, 0.0625, 0.1875, 0.0625, 0.2187, 0.4375, 0.2187, 0.5, 0.1875, 0.5, 0.1875, 0.4375, 0.2188, 0.875, 0.2188, 0.9375, 0.1875, 0.9375, 0.1875, 0.875, 0.2188, 0.375, 0.2187, 0.4375, 0.1875, 0.4375, 0.1875, 0.375, 0.2188, 0.8125, 0.2188, 0.875, 0.1875, 0.875, 0.1875, 0.8125, 0.2187, 0.3125, 0.2188, 0.375, 0.1875, 0.375, 0.1875, 0.3125, 0.2187, 0.75, 0.2188, 0.8125, 0.1875, 0.8125, 0.1875, 0.75, 0.2187, 0.25, 0.2187, 0.3125, 0.1875, 0.3125, 0.1875, 0.25, 0.2187, 0.6875, 0.2187, 0.75, 0.1875, 0.75, 0.1875, 0.6875, 0.2188, 0.1875, 0.2187, 0.25, 0.1875, 0.25, 0.1875, 0.1875, 0.2188, 0.625, 0.2187, 0.6875, 0.1875, 0.6875, 0.1875, 0.625, 0.1875, 0.8125, 0.1875, 0.875, 0.1563, 0.875, 0.1563, 0.8125, 0.1875, 0.3125, 0.1875, 0.375, 0.1563, 0.375, 0.1562, 0.3125, 0.1875, 0.75, 0.1875, 0.8125, 0.1563, 0.8125, 0.1563, 0.75, 0.1875, 0.25, 0.1875, 0.3125, 0.1562, 0.3125, 0.1563, 0.25, 0.1875, 0.6875, 0.1875, 0.75, 0.1563, 0.75, 0.1562, 0.6875, 0.1875, 0.1875, 0.1875, 0.25, 0.1563, 0.25, 0.1563, 0.1875, 0.1875, 0.625, 0.1875, 0.6875, 0.1562, 0.6875, 0.1563, 0.625, 0.1875, 0.125, 0.1875, 0.1875, 0.1563, 0.1875, 0.1563, 0.125, 0.1875, 0.5625, 0.1875, 0.625, 0.1563, 0.625, 0.1562, 0.5625, 0.1875, 0.0625, 0.1875, 0.125, 0.1563, 0.125, 0.1563, 0.0625, 0.1875, 0.5, 0.1875, 0.5625, 0.1562, 0.5625, 0.1562, 0.5, 0.1875, 0.9375, 0.1719, 1.0, 0.1563, 0.9375, 0.1719, 0.0, 0.1875, 0.0625, 0.1563, 0.0625, 0.1875, 0.4375, 0.1875, 0.5, 0.1562, 0.5, 0.1562, 0.4375, 0.1875, 0.875, 0.1875, 0.9375, 0.1563, 0.9375, 0.1563, 0.875, 0.1875, 0.375, 0.1875, 0.4375, 0.1562, 0.4375, 0.1563, 0.375, 0.1562, 0.5625, 0.1563, 0.625, 0.125, 0.625, 0.125, 0.5625, 0.1563, 0.0625, 0.1563, 0.125, 0.125, 0.125, 0.125, 0.0625, 0.1562, 0.5, 0.1562, 0.5625, 0.125, 0.5625, 0.125, 0.5, 0.1563, 0.9375, 0.1406, 1.0, 0.125, 0.9375, 0.1406, 0.0, 0.1563, 0.0625, 0.125, 0.0625, 0.1562, 0.4375, 0.1562, 0.5, 0.125, 0.5, 0.125, 0.4375, 0.1563, 0.875, 0.1563, 0.9375, 0.125, 0.9375, 0.125, 0.875, 0.1563, 0.375, 0.1562, 0.4375, 0.125, 0.4375, 0.125, 0.375, 0.1563, 0.8125, 0.1563, 0.875, 0.125, 0.875, 0.125, 0.8125, 0.1562, 0.3125, 0.1563, 0.375, 0.125, 0.375, 0.125, 0.3125, 0.1563, 0.75, 0.1563, 0.8125, 0.125, 0.8125, 0.125, 0.75, 0.1563, 0.25, 0.1562, 0.3125, 0.125, 0.3125, 0.125, 0.25, 0.1562, 0.6875, 0.1563, 0.75, 0.125, 0.75, 0.125, 0.6875, 0.1563, 0.1875, 0.1563, 0.25, 0.125, 0.25, 0.125, 0.1875, 0.1563, 0.625, 0.1562, 0.6875, 0.125, 0.6875, 0.125, 0.625, 0.1563, 0.125, 0.1563, 0.1875, 0.125, 0.1875, 0.125, 0.125, 0.125, 0.3125, 0.125, 0.375, 0.09375, 0.375, 0.09375, 0.3125, 0.125, 0.75, 0.125, 0.8125, 0.09375, 0.8125, 0.09375, 0.75, 0.125, 0.25, 0.125, 0.3125, 0.09375, 0.3125, 0.09375, 0.25, 0.125, 0.6875, 0.125, 0.75, 0.09375, 0.75, 0.09375, 0.6875, 0.125, 0.1875, 0.125, 0.25, 0.09375, 0.25, 0.09375, 0.1875, 0.125, 0.625, 0.125, 0.6875, 0.09375, 0.6875, 0.09375, 0.625, 0.125, 0.125, 0.125, 0.1875, 0.09375, 0.1875, 0.09375, 0.125, 0.125, 0.5625, 0.125, 0.625, 0.09375, 0.625, 0.09375, 0.5625, 0.125, 0.0625, 0.125, 0.125, 0.09375, 0.125, 0.09375, 0.0625, 0.125, 0.5, 0.125, 0.5625, 0.09375, 0.5625, 0.09375, 0.5, 0.125, 0.9375, 0.1094, 1.0, 0.09375, 0.9375, 0.1094, 0.0, 0.125, 0.0625, 0.09375, 0.0625, 0.125, 0.4375, 0.125, 0.5, 0.09375, 0.5, 0.09375, 0.4375, 0.125, 0.875, 0.125, 0.9375, 0.09375, 0.9375, 0.09375, 0.875, 0.125, 0.375, 0.125, 0.4375, 0.09375, 0.4375, 0.09375, 0.375, 0.125, 0.8125, 0.125, 0.875, 0.09375, 0.875, 0.09375, 0.8125, 0.09375, 0.0625, 0.09375, 0.125, 0.0625, 0.125, 0.0625, 0.0625, 0.09375, 0.5, 0.09375, 0.5625, 0.0625, 0.5625, 0.0625, 0.5, 0.09375, 0.9375, 0.07813, 1.0, 0.0625, 0.9375, 0.07813, 0.0, 0.09375, 0.0625, 0.0625, 0.0625, 0.09375, 0.4375, 0.09375, 0.5, 0.0625, 0.5, 0.0625, 0.4375, 0.09375, 0.875, 0.09375, 0.9375, 0.0625, 0.9375, 0.0625, 0.875, 0.09375, 0.375, 0.09375, 0.4375, 0.0625, 0.4375, 0.0625, 0.375, 0.09375, 0.8125, 0.09375, 0.875, 0.0625, 0.875, 0.0625, 0.8125, 0.09375, 0.3125, 0.09375, 0.375, 0.0625, 0.375, 0.0625, 0.3125, 0.09375, 0.75, 0.09375, 0.8125, 0.0625, 0.8125, 0.0625, 0.75, 0.09375, 0.25, 0.09375, 0.3125, 0.0625, 0.3125, 0.0625, 0.25, 0.09375, 0.6875, 0.09375, 0.75, 0.0625, 0.75, 0.0625, 0.6875, 0.09375, 0.1875, 0.09375, 0.25, 0.0625, 0.25, 0.0625, 0.1875, 0.09375, 0.625, 0.09375, 0.6875, 0.0625, 0.6875, 0.0625, 0.625, 0.09375, 0.125, 0.09375, 0.1875, 0.0625, 0.1875, 0.0625, 0.125, 0.09375, 0.5625, 0.09375, 0.625, 0.0625, 0.625, 0.0625, 0.5625, 0.0625, 0.25, 0.0625, 0.3125, 0.03125, 0.3125, 0.03125, 0.25, 0.0625, 0.6875, 0.0625, 0.75, 0.03125, 0.75, 0.03125, 0.6875, 0.0625, 0.1875, 0.0625, 0.25, 0.03125, 0.25, 0.03125, 0.1875, 0.0625, 0.625, 0.0625, 0.6875, 0.03125, 0.6875, 0.03125, 0.625, 0.0625, 0.125, 0.0625, 0.1875, 0.03125, 0.1875, 0.03125, 0.125, 0.0625, 0.5625, 0.0625, 0.625, 0.03125, 0.625, 0.03125, 0.5625, 0.0625, 0.0625, 0.0625, 0.125, 0.03125, 0.125, 0.03125, 0.0625, 0.0625, 0.5, 0.0625, 0.5625, 0.03125, 0.5625, 0.03125, 0.5, 0.0625, 0.9375, 0.04688, 1.0, 0.03125, 0.9375, 0.04688, 0.0, 0.0625, 0.0625, 0.03125, 0.0625, 0.0625, 0.4375, 0.0625, 0.5, 0.03125, 0.5, 0.03125, 0.4375, 0.0625, 0.875, 0.0625, 0.9375, 0.03125, 0.9375, 0.03125, 0.875, 0.0625, 0.375, 0.0625, 0.4375, 0.03125, 0.4375, 0.03125, 0.375, 0.0625, 0.8125, 0.0625, 0.875, 0.03125, 0.875, 0.03125, 0.8125, 0.0625, 0.3125, 0.0625, 0.375, 0.03125, 0.375, 0.03125, 0.3125, 0.0625, 0.75, 0.0625, 0.8125, 0.03125, 0.8125, 0.03125, 0.75, 0.03125, 0.9375, 0.01563, 1.0, 2.384e-07, 0.9375, 0.01563, 0.0, 0.03125, 0.0625, 2.384e-07, 0.0625, 0.03125, 0.4375, 0.03125, 0.5, 0.0, 0.5, 0.0, 0.4375, 0.03125, 0.875, 0.03125, 0.9375, 2.384e-07, 0.9375, 8.941e-08, 0.875, 0.03125, 0.375, 0.03125, 0.4375, 0.0, 0.4375, 5.96e-08, 0.375, 0.03125, 0.8125, 0.03125, 0.875, 8.941e-08, 0.875, 5.96e-08, 0.8125, 0.03125, 0.3125, 0.03125, 0.375, 5.96e-08, 0.375, 0.0, 0.3125, 0.03125, 0.75, 0.03125, 0.8125, 5.96e-08, 0.8125, 0.0, 0.75, 0.03125, 0.25, 0.03125, 0.3125, 0.0, 0.3125, 0.0, 0.25, 0.03125, 0.6875, 0.03125, 0.75, 0.0, 0.75, 0.0, 0.6875, 0.03125, 0.1875, 0.03125, 0.25, 0.0, 0.25, 5.96e-08, 0.1875, 0.03125, 0.625, 0.03125, 0.6875, 0.0, 0.6875, 5.96e-08, 0.625, 0.03125, 0.125, 0.03125, 0.1875, 5.96e-08, 0.1875, 8.941e-08, 0.125, 0.03125, 0.5625, 0.03125, 0.625, 5.96e-08, 0.625, 0.0, 0.5625, 0.03125, 0.0625, 0.03125, 0.125, 8.941e-08, 0.125, 2.384e-07, 0.0625, 0.03125, 0.5, 0.03125, 0.5625, 0.0, 0.5625, 0.0, 0.5, 1.0, 0.6875, 1.0, 0.75, 0.9688, 0.75, 0.9688, 0.6875, 1.0, 0.1875, 1.0, 0.25, 0.9688, 0.25, 0.9688, 0.1875, 1.0, 0.625, 1.0, 0.6875, 0.9688, 0.6875, 0.9688, 0.625, 1.0, 0.125, 1.0, 0.1875, 0.9688, 0.1875, 0.9688, 0.125, 1.0, 0.5625, 1.0, 0.625, 0.9688, 0.625, 0.9688, 0.5625, 1.0, 0.0625, 1.0, 0.125, 0.9688, 0.125, 0.9688, 0.0625, 1.0, 0.5, 1.0, 0.5625, 0.9688, 0.5625, 0.9688, 0.5, 1.0, 0.9375, 0.9844, 1.0, 0.9688, 0.9375, 0.9844, 0.0, 1.0, 0.0625, 0.9688, 0.0625, 1.0, 0.4375, 1.0, 0.5, 0.9688, 0.5, 0.9688, 0.4375, 1.0, 0.875, 1.0, 0.9375, 0.9688, 0.9375, 0.9688, 0.875, 1.0, 0.375, 1.0, 0.4375, 0.9688, 0.4375, 0.9688, 0.375, 1.0, 0.8125, 1.0, 0.875, 0.9688, 0.875, 0.9688, 0.8125, 1.0, 0.3125, 1.0, 0.375, 0.9688, 0.375, 0.9688, 0.3125, 1.0, 0.75, 1.0, 0.8125, 0.9688, 0.8125, 0.9688, 0.75, 1.0, 0.25, 1.0, 0.3125, 0.9688, 0.3125, 0.9688, 0.25, 0.9688, 0.4375, 0.9688, 0.5, 0.9375, 0.5, 0.9375, 0.4375, 0.9688, 0.875, 0.9688, 0.9375, 0.9375, 0.9375, 0.9375, 0.875, 0.9688, 0.375, 0.9688, 0.4375, 0.9375, 0.4375, 0.9375, 0.375, 0.9688, 0.8125, 0.9688, 0.875, 0.9375, 0.875, 0.9375, 0.8125, 0.9688, 0.3125, 0.9688, 0.375, 0.9375, 0.375, 0.9375, 0.3125, 0.9688, 0.75, 0.9688, 0.8125, 0.9375, 0.8125, 0.9375, 0.75, 0.9688, 0.25, 0.9688, 0.3125, 0.9375, 0.3125, 0.9375, 0.25, 0.9688, 0.6875, 0.9688, 0.75, 0.9375, 0.75, 0.9375, 0.6875, 0.9688, 0.1875, 0.9688, 0.25, 0.9375, 0.25, 0.9375, 0.1875, 0.9688, 0.625, 0.9688, 0.6875, 0.9375, 0.6875, 0.9375, 0.625, 0.9688, 0.125, 0.9688, 0.1875, 0.9375, 0.1875, 0.9375, 0.125, 0.9688, 0.5625, 0.9688, 0.625, 0.9375, 0.625, 0.9375, 0.5625, 0.9688, 0.0625, 0.9688, 0.125, 0.9375, 0.125, 0.9375, 0.0625, 0.9688, 0.5, 0.9688, 0.5625, 0.9375, 0.5625, 0.9375, 0.5, 0.9688, 0.9375, 0.9531, 1.0, 0.9375, 0.9375, 0.9531, 0.0, 0.9688, 0.0625, 0.9375, 0.0625, 0.9375, 0.1875, 0.9375, 0.25, 0.9062, 0.25, 0.9062, 0.1875, 0.9375, 0.625, 0.9375, 0.6875, 0.9062, 0.6875, 0.9062, 0.625, 0.9375, 0.125, 0.9375, 0.1875, 0.9062, 0.1875, 0.9063, 0.125, 0.9375, 0.5625, 0.9375, 0.625, 0.9062, 0.625, 0.9062, 0.5625, 0.9375, 0.0625, 0.9375, 0.125, 0.9063, 0.125, 0.9063, 0.0625, 0.9375, 0.5, 0.9375, 0.5625, 0.9062, 0.5625, 0.9062, 0.5, 0.9375, 0.9375, 0.9219, 1.0, 0.9063, 0.9375, 0.9219, 0.0, 0.9375, 0.0625, 0.9063, 0.0625, 0.9375, 0.4375, 0.9375, 0.5, 0.9062, 0.5, 0.9062, 0.4375, 0.9375, 0.875, 0.9375, 0.9375, 0.9063, 0.9375, 0.9063, 0.875, 0.9375, 0.375, 0.9375, 0.4375, 0.9062, 0.4375, 0.9062, 0.375, 0.9375, 0.8125, 0.9375, 0.875, 0.9063, 0.875, 0.9062, 0.8125, 0.9375, 0.3125, 0.9375, 0.375, 0.9062, 0.375, 0.9062, 0.3125, 0.9375, 0.75, 0.9375, 0.8125, 0.9062, 0.8125, 0.9062, 0.75, 0.9375, 0.25, 0.9375, 0.3125, 0.9062, 0.3125, 0.9062, 0.25, 0.9375, 0.6875, 0.9375, 0.75, 0.9062, 0.75, 0.9062, 0.6875, 0.9063, 0.875, 0.9063, 0.9375, 0.875, 0.9375, 0.875, 0.875, 0.9062, 0.375, 0.9062, 0.4375, 0.875, 0.4375, 0.875, 0.375, 0.9062, 0.8125, 0.9063, 0.875, 0.875, 0.875, 0.875, 0.8125, 0.9062, 0.3125, 0.9062, 0.375, 0.875, 0.375, 0.875, 0.3125, 0.9062, 0.75, 0.9062, 0.8125, 0.875, 0.8125, 0.875, 0.75, 0.9062, 0.25, 0.9062, 0.3125, 0.875, 0.3125, 0.875, 0.25, 0.9062, 0.6875, 0.9062, 0.75, 0.875, 0.75, 0.875, 0.6875, 0.9062, 0.1875, 0.9062, 0.25, 0.875, 0.25, 0.875, 0.1875, 0.9062, 0.625, 0.9062, 0.6875, 0.875, 0.6875, 0.875, 0.625, 0.9063, 0.125, 0.9062, 0.1875, 0.875, 0.1875, 0.875, 0.125, 0.9062, 0.5625, 0.9062, 0.625, 0.875, 0.625, 0.875, 0.5625, 0.9063, 0.0625, 0.9063, 0.125, 0.875, 0.125, 0.875, 0.0625, 0.9062, 0.5, 0.9062, 0.5625, 0.875, 0.5625, 0.875, 0.5, 0.9063, 0.9375, 0.8906, 1.0, 0.875, 0.9375, 0.8906, 0.0, 0.9063, 0.0625, 0.875, 0.0625, 0.9062, 0.4375, 0.9062, 0.5, 0.875, 0.5, 0.875, 0.4375, 0.875, 0.625, 0.875, 0.6875, 0.8438, 0.6875, 0.8438, 0.625, 0.875, 0.125, 0.875, 0.1875, 0.8438, 0.1875, 0.8438, 0.125, 0.875, 0.5625, 0.875, 0.625, 0.8438, 0.625, 0.8438, 0.5625, 0.875, 0.0625, 0.875, 0.125, 0.8438, 0.125, 0.8438, 0.0625, 0.875, 0.5, 0.875, 0.5625, 0.8438, 0.5625, 0.8438, 0.5, 0.875, 0.9375, 0.8594, 1.0, 0.8438, 0.9375, 0.8594, 0.0, 0.875, 0.0625, 0.8438, 0.0625, 0.875, 0.4375, 0.875, 0.5, 0.8438, 0.5, 0.8438, 0.4375, 0.875, 0.875, 0.875, 0.9375, 0.8438, 0.9375, 0.8438, 0.875, 0.875, 0.375, 0.875, 0.4375, 0.8438, 0.4375, 0.8438, 0.375, 0.875, 0.8125, 0.875, 0.875, 0.8438, 0.875, 0.8438, 0.8125, 0.875, 0.3125, 0.875, 0.375, 0.8438, 0.375, 0.8438, 0.3125, 0.875, 0.75, 0.875, 0.8125, 0.8438, 0.8125, 0.8438, 0.75, 0.875, 0.25, 0.875, 0.3125, 0.8438, 0.3125, 0.8438, 0.25, 0.875, 0.6875, 0.875, 0.75, 0.8438, 0.75, 0.8438, 0.6875, 0.875, 0.1875, 0.875, 0.25, 0.8438, 0.25, 0.8438, 0.1875, 0.8438, 0.375, 0.8438, 0.4375, 0.8125, 0.4375, 0.8125, 0.375, 0.8438, 0.8125, 0.8438, 0.875, 0.8125, 0.875, 0.8125, 0.8125, 0.8438, 0.3125, 0.8438, 0.375, 0.8125, 0.375, 0.8125, 0.3125, 0.8438, 0.75, 0.8438, 0.8125, 0.8125, 0.8125, 0.8125, 0.75, 0.8438, 0.25, 0.8438, 0.3125, 0.8125, 0.3125, 0.8125, 0.25, 0.8438, 0.6875, 0.8438, 0.75, 0.8125, 0.75, 0.8125, 0.6875, 0.8438, 0.1875, 0.8438, 0.25, 0.8125, 0.25, 0.8125, 0.1875, 0.8438, 0.625, 0.8438, 0.6875, 0.8125, 0.6875, 0.8125, 0.625, 0.8438, 0.125, 0.8438, 0.1875, 0.8125, 0.1875, 0.8125, 0.125, 0.8438, 0.5625, 0.8438, 0.625, 0.8125, 0.625, 0.8125, 0.5625, 0.8438, 0.0625, 0.8438, 0.125, 0.8125, 0.125, 0.8125, 0.0625, 0.8438, 0.5, 0.8438, 0.5625, 0.8125, 0.5625, 0.8125, 0.5, 0.8438, 0.9375, 0.8281, 1.0, 0.8125, 0.9375, 0.8281, 0.0, 0.8438, 0.0625, 0.8125, 0.0625, 0.8438, 0.4375, 0.8438, 0.5, 0.8125, 0.5, 0.8125, 0.4375, 0.8438, 0.875, 0.8438, 0.9375, 0.8125, 0.9375, 0.8125, 0.875, 0.8125, 0.125, 0.8125, 0.1875, 0.7812, 0.1875, 0.7812, 0.125, 0.8125, 0.5625, 0.8125, 0.625, 0.7812, 0.625, 0.7812, 0.5625, 0.8125, 0.0625, 0.8125, 0.125, 0.7812, 0.125, 0.7812, 0.0625, 0.8125, 0.5, 0.8125, 0.5625, 0.7812, 0.5625, 0.7812, 0.5, 0.8125, 0.9375, 0.7969, 1.0, 0.7812, 0.9375, 0.7969, 0.0, 0.8125, 0.0625, 0.7812, 0.0625, 0.8125, 0.4375, 0.8125, 0.5, 0.7812, 0.5, 0.7812, 0.4375, 0.8125, 0.875, 0.8125, 0.9375, 0.7812, 0.9375, 0.7812, 0.875, 0.8125, 0.375, 0.8125, 0.4375, 0.7812, 0.4375, 0.7812, 0.375, 0.8125, 0.8125, 0.8125, 0.875, 0.7812, 0.875, 0.7812, 0.8125, 0.8125, 0.3125, 0.8125, 0.375, 0.7812, 0.375, 0.7812, 0.3125, 0.8125, 0.75, 0.8125, 0.8125, 0.7812, 0.8125, 0.7812, 0.75, 0.8125, 0.25, 0.8125, 0.3125, 0.7812, 0.3125, 0.7812, 0.25, 0.8125, 0.6875, 0.8125, 0.75, 0.7812, 0.75, 0.7812, 0.6875, 0.8125, 0.1875, 0.8125, 0.25, 0.7812, 0.25, 0.7812, 0.1875, 0.8125, 0.625, 0.8125, 0.6875, 0.7812, 0.6875, 0.7812, 0.625, 0.7812, 0.3125, 0.7812, 0.375, 0.75, 0.375, 0.75, 0.3125, 0.7812, 0.75, 0.7812, 0.8125, 0.75, 0.8125, 0.75, 0.75, 0.7812, 0.25, 0.7812, 0.3125, 0.75, 0.3125, 0.75, 0.25, 0.7812, 0.6875, 0.7812, 0.75, 0.75, 0.75, 0.75, 0.6875, 0.7812, 0.1875, 0.7812, 0.25, 0.75, 0.25, 0.75, 0.1875, 0.7812, 0.625, 0.7812, 0.6875, 0.75, 0.6875, 0.75, 0.625, 0.7812, 0.125, 0.7812, 0.1875, 0.75, 0.1875, 0.75, 0.125, 0.7812, 0.5625, 0.7812, 0.625, 0.75, 0.625, 0.75, 0.5625, 0.7812, 0.0625, 0.7812, 0.125, 0.75, 0.125, 0.75, 0.0625, 0.7812, 0.5, 0.7812, 0.5625, 0.75, 0.5625, 0.75, 0.5, 0.7812, 0.9375, 0.7656, 1.0, 0.75, 0.9375, 0.7656, 0.0, 0.7812, 0.0625, 0.75, 0.0625, 0.7812, 0.4375, 0.7812, 0.5, 0.75, 0.5, 0.75, 0.4375, 0.7812, 0.875, 0.7812, 0.9375, 0.75, 0.9375, 0.75, 0.875, 0.7812, 0.375, 0.7812, 0.4375, 0.75, 0.4375, 0.75, 0.375, 0.7812, 0.8125, 0.7812, 0.875, 0.75, 0.875, 0.75, 0.8125])
me_sphere.use_remesh_fix_poles = True
me_sphere.use_remesh_preserve_attributes = False
me_sphere.use_mirror_vertex_groups = False
me_sphere.update()
me_cone = bpy.data.meshes.new('Cone')
me_cone.from_pydata([(0.0, 0.0, 2.54), (-1.946e-07, 0.7194, 1.34), (0.0, 0.8995, 1.461), (0.1403, 0.7056, 1.34), (0.1755, 0.8822, 1.461), (0.2753, 0.6646, 1.34), (0.3442, 0.831, 1.461), (0.3997, 0.5982, 1.34), (0.4997, 0.7479, 1.461), (0.5087, 0.5087, 1.34), (0.6361, 0.6361, 1.461), (0.5982, 0.3997, 1.34), (0.7479, 0.4997, 1.461), (0.6646, 0.2753, 1.34), (0.831, 0.3442, 1.461), (0.7056, 0.1403, 1.34), (0.8822, 0.1755, 1.461), (0.7194, 4.154e-09, 1.34), (0.8995, 6.791e-08, 1.461), (0.7056, -0.1403, 1.34), (0.8822, -0.1755, 1.461), (0.6646, -0.2753, 1.34), (0.831, -0.3442, 1.461), (0.5982, -0.3997, 1.34), (0.7479, -0.4997, 1.461), (0.5087, -0.5087, 1.34), (0.6361, -0.6361, 1.461), (0.3997, -0.5982, 1.34), (0.4997, -0.7479, 1.461), (0.2753, -0.6646, 1.34), (0.3442, -0.831, 1.461), (0.1403, -0.7056, 1.34), (0.1755, -0.8822, 1.461), (-1.694e-07, -0.7194, 1.34), (-2.931e-07, -0.8995, 1.461), (-0.1403, -0.7056, 1.34), (-0.1755, -0.8822, 1.461), (-0.2753, -0.6646, 1.34), (-0.3442, -0.831, 1.461), (-0.3997, -0.5982, 1.34), (-0.4997, -0.7479, 1.461), (-0.5087, -0.5087, 1.34), (-0.6361, -0.6361, 1.461), (-0.5982, -0.3997, 1.34), (-0.7479, -0.4997, 1.461), (-0.6646, -0.2753, 1.34), (-0.831, -0.3442, 1.461), (-0.7056, -0.1403, 1.34), (-0.8822, -0.1755, 1.461), (-0.7194, 5.157e-07, 1.34), (-0.8995, 8.686e-07, 1.461), (-0.7056, 0.1403, 1.34), (-0.8822, 0.1755, 1.461), (-0.6646, 0.2753, 1.34), (-0.831, 0.3442, 1.461), (-0.5982, 0.3997, 1.34), (-0.7479, 0.4997, 1.461), (-0.5087, 0.5087, 1.34), (-0.6361, 0.6361, 1.461), (-0.3997, 0.5982, 1.34), (-0.4997, 0.7479, 1.461), (-0.2753, 0.6646, 1.34), (-0.3442, 0.831, 1.461), (-0.1403, 0.7056, 1.34), (-0.1755, 0.8822, 1.461), (0.1511, 0.7596, 1.34), (-1.714e-07, 0.7745, 1.34), (0.2964, 0.7155, 1.34), (0.4303, 0.6439, 1.34), (0.5476, 0.5476, 1.34), (0.6439, 0.4303, 1.34), (0.7155, 0.2964, 1.34), (0.7596, 0.1511, 1.34), (0.7745, 7.451e-09, 1.34), (0.7596, -0.1511, 1.34), (0.7155, -0.2964, 1.34), (0.6439, -0.4303, 1.34), (0.5476, -0.5476, 1.34), (0.4303, -0.6439, 1.34), (0.2964, -0.7155, 1.34), (0.1511, -0.7596, 1.34), (-1.881e-07, -0.7745, 1.34), (-0.1511, -0.7596, 1.34), (-0.2964, -0.7155, 1.34), (-0.4303, -0.6439, 1.34), (-0.5476, -0.5476, 1.34), (-0.6439, -0.4303, 1.34), (-0.7155, -0.2964, 1.34), (-0.7596, -0.1511, 1.34), (-0.7745, 5.513e-07, 1.34), (-0.7596, 0.1511, 1.34), (-0.7155, 0.2964, 1.34), (-0.6439, 0.4303, 1.34), (-0.5476, 0.5476, 1.34), (-0.4303, 0.6439, 1.34), (-0.2964, 0.7155, 1.34), (-0.1511, 0.7596, 1.34), (0.1403, 0.7056, 1.541), (-1.718e-07, 0.7194, 1.541), (0.2753, 0.6646, 1.541), (0.3997, 0.5982, 1.541), (0.5087, 0.5087, 1.541), (0.5982, 0.3997, 1.541), (0.6646, 0.2753, 1.541), (0.7056, 0.1403, 1.541), (0.7194, 4.154e-09, 1.541), (0.7056, -0.1403, 1.541), (0.6646, -0.2753, 1.541), (0.5982, -0.3997, 1.541), (0.5087, -0.5087, 1.541), (0.3997, -0.5982, 1.541), (0.2753, -0.6646, 1.541), (0.1403, -0.7056, 1.541), (-1.466e-07, -0.7194, 1.541), (-0.1403, -0.7056, 1.541), (-0.2753, -0.6646, 1.541), (-0.3997, -0.5982, 1.541), (-0.5087, -0.5087, 1.541), (-0.5982, -0.3997, 1.541), (-0.6646, -0.2753, 1.541), (-0.7056, -0.1403, 1.541), (-0.7194, 5.157e-07, 1.541), (-0.7056, 0.1403, 1.541), (-0.6646, 0.2753, 1.541), (-0.5982, 0.3997, 1.541), (-0.5087, 0.5087, 1.541), (-0.3997, 0.5982, 1.541), (-0.2753, 0.6646, 1.541), (-0.1403, 0.7056, 1.541)], [], [(64, 0, 2), (6, 0, 8), (8, 0, 10), (10, 0, 12), (12, 0, 14), (14, 0, 16), (16, 0, 18), (18, 0, 20), (20, 0, 22), (22, 0, 24), (24, 0, 26), (26, 0, 28), (28, 0, 30), (30, 0, 32), (32, 0, 34), (34, 0, 36), (36, 0, 38), (38, 0, 40), (40, 0, 42), (42, 0, 44), (44, 0, 46), (46, 0, 48), (48, 0, 50), (50, 0, 52), (52, 0, 54), (54, 0, 56), (56, 0, 58), (58, 0, 60), (60, 0, 62), (62, 0, 64), (2, 0, 4), (4, 0, 6), (2, 4, 65, 66), (4, 6, 67, 65), (6, 8, 68, 67), (8, 10, 69, 68), (10, 12, 70, 69), (12, 14, 71, 70), (14, 16, 72, 71), (16, 18, 73, 72), (18, 20, 74, 73), (20, 22, 75, 74), (22, 24, 76, 75), (24, 26, 77, 76), (26, 28, 78, 77), (28, 30, 79, 78), (30, 32, 80, 79), (32, 34, 81, 80), (34, 36, 82, 81), (36, 38, 83, 82), (38, 40, 84, 83), (40, 42, 85, 84), (42, 44, 86, 85), (44, 46, 87, 86), (46, 48, 88, 87), (48, 50, 89, 88), (50, 52, 90, 89), (52, 54, 91, 90), (54, 56, 92, 91), (56, 58, 93, 92), (58, 60, 94, 93), (60, 62, 95, 94), (62, 64, 96, 95), (64, 2, 66, 96), (21, 23, 108, 107), (3, 1, 66, 65), (5, 3, 65, 67), (7, 5, 67, 68), (9, 7, 68, 69), (11, 9, 69, 70), (13, 11, 70, 71), (15, 13, 71, 72), (17, 15, 72, 73), (19, 17, 73, 74), (21, 19, 74, 75), (23, 21, 75, 76), (25, 23, 76, 77), (27, 25, 77, 78), (29, 27, 78, 79), (31, 29, 79, 80), (33, 31, 80, 81), (35, 33, 81, 82), (37, 35, 82, 83), (39, 37, 83, 84), (41, 39, 84, 85), (43, 41, 85, 86), (45, 43, 86, 87), (47, 45, 87, 88), (49, 47, 88, 89), (51, 49, 89, 90), (53, 51, 90, 91), (55, 53, 91, 92), (57, 55, 92, 93), (59, 57, 93, 94), (61, 59, 94, 95), (63, 61, 95, 96), (1, 63, 96, 66), (98, 97, 99, 100, 101, 102, 103, 104, 105, 106, 107, 108, 109, 110, 111, 112, 113, 114, 115, 116, 117, 118, 119, 120, 121, 122, 123, 124, 125, 126, 127, 128), (49, 51, 122, 121), (23, 25, 109, 108), (51, 53, 123, 122), (25, 27, 110, 109), (53, 55, 124, 123), (27, 29, 111, 110), (1, 3, 97, 98), (55, 57, 125, 124), (29, 31, 112, 111), (3, 5, 99, 97), (57, 59, 126, 125), (31, 33, 113, 112), (5, 7, 100, 99), (59, 61, 127, 126), (33, 35, 114, 113), (7, 9, 101, 100), (61, 63, 128, 127), (35, 37, 115, 114), (9, 11, 102, 101), (63, 1, 98, 128), (37, 39, 116, 115), (11, 13, 103, 102), (39, 41, 117, 116), (13, 15, 104, 103), (41, 43, 118, 117), (15, 17, 105, 104), (43, 45, 119, 118), (17, 19, 106, 105), (45, 47, 120, 119), (19, 21, 107, 106), (47, 49, 121, 120)])
_uv = me_cone.uv_layers.new(name='UVMap')
_uv.uv.foreach_set('vector', [0.2079, 0.4617, 0.25, 0.25, 0.25, 0.4659, 0.3326, 0.4495, 0.25, 0.25, 0.3699, 0.4295, 0.3699, 0.4295, 0.25, 0.25, 0.4027, 0.4027, 0.4027, 0.4027, 0.25, 0.25, 0.4295, 0.3699, 0.4295, 0.3699, 0.25, 0.25, 0.4495, 0.3326, 0.4495, 0.3326, 0.25, 0.25, 0.4617, 0.2921, 0.4617, 0.2921, 0.25, 0.25, 0.4659, 0.25, 0.4659, 0.25, 0.25, 0.25, 0.4617, 0.2079, 0.4617, 0.2079, 0.25, 0.25, 0.4495, 0.1674, 0.4495, 0.1674, 0.25, 0.25, 0.4295, 0.1301, 0.4295, 0.1301, 0.25, 0.25, 0.4027, 0.09735, 0.4027, 0.09735, 0.25, 0.25, 0.3699, 0.0705, 0.3699, 0.0705, 0.25, 0.25, 0.3326, 0.05055, 0.3326, 0.05055, 0.25, 0.25, 0.2921, 0.03826, 0.2921, 0.03826, 0.25, 0.25, 0.25, 0.03412, 0.25, 0.03412, 0.25, 0.25, 0.2079, 0.03826, 0.2079, 0.03826, 0.25, 0.25, 0.1674, 0.05055, 0.1674, 0.05055, 0.25, 0.25, 0.1301, 0.0705, 0.1301, 0.0705, 0.25, 0.25, 0.09735, 0.09735, 0.09735, 0.09735, 0.25, 0.25, 0.0705, 0.1301, 0.0705, 0.1301, 0.25, 0.25, 0.05055, 0.1674, 0.05055, 0.1674, 0.25, 0.25, 0.03826, 0.2079, 0.03826, 0.2079, 0.25, 0.25, 0.03412, 0.25, 0.03412, 0.25, 0.25, 0.25, 0.03826, 0.2921, 0.03826, 0.2921, 0.25, 0.25, 0.05055, 0.3326, 0.05055, 0.3326, 0.25, 0.25, 0.0705, 0.3699, 0.0705, 0.3699, 0.25, 0.25, 0.09735, 0.4027, 0.09735, 0.4027, 0.25, 0.25, 0.1301, 0.4295, 0.1301, 0.4295, 0.25, 0.25, 0.1674, 0.4495, 0.1674, 0.4495, 0.25, 0.25, 0.2079, 0.4617, 0.25, 0.4659, 0.25, 0.25, 0.2921, 0.4617, 0.2921, 0.4617, 0.25, 0.25, 0.3326, 0.4495, 0.25, 0.4659, 0.2921, 0.4617, 0.2915, 0.4859, 0.2553, 0.4895, 0.2921, 0.4617, 0.3326, 0.4495, 0.3368, 0.4733, 0.3019, 0.4838, 0.3326, 0.4495, 0.3699, 0.4295, 0.3787, 0.4521, 0.3465, 0.4692, 0.3699, 0.4295, 0.4027, 0.4027, 0.4156, 0.4231, 0.3874, 0.4462, 0.4027, 0.4027, 0.4295, 0.3699, 0.4462, 0.3874, 0.4231, 0.4156, 0.4295, 0.3699, 0.4495, 0.3326, 0.4692, 0.3465, 0.4521, 0.3787, 0.4495, 0.3326, 0.4617, 0.2921, 0.4838, 0.3019, 0.4733, 0.3368, 0.4617, 0.2921, 0.4659, 0.25, 0.4895, 0.2553, 0.4859, 0.2915, 0.4659, 0.25, 0.4617, 0.2079, 0.4859, 0.2085, 0.4895, 0.2447, 0.4617, 0.2079, 0.4495, 0.1674, 0.4733, 0.1632, 0.4838, 0.1981, 0.4495, 0.1674, 0.4295, 0.1301, 0.4521, 0.1213, 0.4692, 0.1535, 0.4295, 0.1301, 0.4027, 0.09735, 0.4231, 0.0844, 0.4462, 0.1126, 0.4027, 0.09735, 0.3699, 0.0705, 0.3874, 0.05381, 0.4156, 0.07693, 0.3699, 0.0705, 0.3326, 0.05055, 0.3465, 0.03077, 0.3787, 0.04795, 0.3326, 0.05055, 0.2921, 0.03826, 0.3019, 0.01615, 0.3368, 0.02673, 0.2921, 0.03826, 0.25, 0.03412, 0.2553, 0.01052, 0.2915, 0.01409, 0.25, 0.03412, 0.2079, 0.03826, 0.2085, 0.01409, 0.2447, 0.01052, 0.2079, 0.03826, 0.1674, 0.05055, 0.1632, 0.02673, 0.1981, 0.01615, 0.1674, 0.05055, 0.1301, 0.0705, 0.1213, 0.04795, 0.1535, 0.03077, 0.1301, 0.0705, 0.09735, 0.09735, 0.0844, 0.07693, 0.1126, 0.05381, 0.09735, 0.09735, 0.0705, 0.1301, 0.05381, 0.1126, 0.07693, 0.0844, 0.0705, 0.1301, 0.05055, 0.1674, 0.03077, 0.1535, 0.04795, 0.1213, 0.05055, 0.1674, 0.03826, 0.2079, 0.01615, 0.1981, 0.02673, 0.1632, 0.03826, 0.2079, 0.03412, 0.25, 0.01052, 0.2447, 0.01409, 0.2085, 0.03412, 0.25, 0.03826, 0.2921, 0.01409, 0.2915, 0.01052, 0.2553, 0.03826, 0.2921, 0.05055, 0.3326, 0.02673, 0.3368, 0.01615, 0.3019, 0.05055, 0.3326, 0.0705, 0.3699, 0.04795, 0.3787, 0.03077, 0.3465, 0.0705, 0.3699, 0.09735, 0.4027, 0.07693, 0.4156, 0.05381, 0.3874, 0.09735, 0.4027, 0.1301, 0.4295, 0.1126, 0.4462, 0.0844, 0.4231, 0.1301, 0.4295, 0.1674, 0.4495, 0.1535, 0.4692, 0.1213, 0.4521, 0.1674, 0.4495, 0.2079, 0.4617, 0.1981, 0.4838, 0.1632, 0.4733, 0.2079, 0.4617, 0.25, 0.4659, 0.2447, 0.4895, 0.2085, 0.4859, 0.9095, 0.1839, 0.8936, 0.1541, 0.8936, 0.1541, 0.9095, 0.1839, 0.7837, 0.4193, 0.75, 0.4227, 0.75, 0.4359, 0.7863, 0.4323, 0.8161, 0.4095, 0.7837, 0.4193, 0.7863, 0.4323, 0.8211, 0.4217, 0.8459, 0.3936, 0.8161, 0.4095, 0.8211, 0.4217, 0.8533, 0.4045, 0.8721, 0.3721, 0.8459, 0.3936, 0.8533, 0.4045, 0.8814, 0.3814, 0.8936, 0.3459, 0.8721, 0.3721, 0.8814, 0.3814, 0.9045, 0.3533, 0.9095, 0.3161, 0.8936, 0.3459, 0.9045, 0.3533, 0.9217, 0.3211, 0.9193, 0.2837, 0.9095, 0.3161, 0.9217, 0.3211, 0.9323, 0.2863, 0.9227, 0.25, 0.9193, 0.2837, 0.9323, 0.2863, 0.9359, 0.25, 0.9193, 0.2163, 0.9227, 0.25, 0.9359, 0.25, 0.9323, 0.2137, 0.9095, 0.1839, 0.9193, 0.2163, 0.9323, 0.2137, 0.9217, 0.1789, 0.8936, 0.1541, 0.9095, 0.1839, 0.9217, 0.1789, 0.9045, 0.1467, 0.8721, 0.1279, 0.8936, 0.1541, 0.9045, 0.1467, 0.8814, 0.1186, 0.8459, 0.1064, 0.8721, 0.1279, 0.8814, 0.1186, 0.8533, 0.09546, 0.8161, 0.09049, 0.8459, 0.1064, 0.8533, 0.09546, 0.8211, 0.07828, 0.7837, 0.08066, 0.8161, 0.09049, 0.8211, 0.07828, 0.7863, 0.0677, 0.75, 0.07734, 0.7837, 0.08066, 0.7863, 0.0677, 0.75, 0.06413, 0.7163, 0.08066, 0.75, 0.07734, 0.75, 0.06413, 0.7137, 0.0677, 0.6839, 0.09049, 0.7163, 0.08066, 0.7137, 0.0677, 0.6789, 0.07828, 0.6541, 0.1064, 0.6839, 0.09049, 0.6789, 0.07828, 0.6467, 0.09546, 0.6279, 0.1279, 0.6541, 0.1064, 0.6467, 0.09546, 0.6186, 0.1186, 0.6064, 0.1541, 0.6279, 0.1279, 0.6186, 0.1186, 0.5955, 0.1467, 0.5905, 0.1839, 0.6064, 0.1541, 0.5955, 0.1467, 0.5783, 0.1789, 0.5807, 0.2163, 0.5905, 0.1839, 0.5783, 0.1789, 0.5677, 0.2137, 0.5773, 0.25, 0.5807, 0.2163, 0.5677, 0.2137, 0.5641, 0.25, 0.5807, 0.2837, 0.5773, 0.25, 0.5641, 0.25, 0.5677, 0.2863, 0.5905, 0.3161, 0.5807, 0.2837, 0.5677, 0.2863, 0.5783, 0.3211, 0.6064, 0.3459, 0.5905, 0.3161, 0.5783, 0.3211, 0.5955, 0.3533, 0.6279, 0.3721, 0.6064, 0.3459, 0.5955, 0.3533, 0.6186, 0.3814, 0.6541, 0.3936, 0.6279, 0.3721, 0.6186, 0.3814, 0.6467, 0.4045, 0.6839, 0.4095, 0.6541, 0.3936, 0.6467, 0.4045, 0.6789, 0.4217, 0.7163, 0.4193, 0.6839, 0.4095, 0.6789, 0.4217, 0.7137, 0.4323, 0.75, 0.4227, 0.7163, 0.4193, 0.7137, 0.4323, 0.75, 0.4359, 0.75, 0.4227, 0.7837, 0.4193, 0.8161, 0.4095, 0.8459, 0.3936, 0.8721, 0.3721, 0.8936, 0.3459, 0.9095, 0.3161, 0.9193, 0.2837, 0.9227, 0.25, 0.9193, 0.2163, 0.9095, 0.1839, 0.8936, 0.1541, 0.8721, 0.1279, 0.8459, 0.1064, 0.8161, 0.09049, 0.7837, 0.08066, 0.75, 0.07734, 0.7163, 0.08066, 0.6839, 0.09049, 0.6541, 0.1064, 0.6279, 0.1279, 0.6064, 0.1541, 0.5905, 0.1839, 0.5807, 0.2163, 0.5773, 0.25, 0.5807, 0.2837, 0.5905, 0.3161, 0.6064, 0.3459, 0.6279, 0.3721, 0.6541, 0.3936, 0.6839, 0.4095, 0.7163, 0.4193, 0.5773, 0.25, 0.5807, 0.2837, 0.5807, 0.2837, 0.5773, 0.25, 0.8936, 0.1541, 0.8721, 0.1279, 0.8721, 0.1279, 0.8936, 0.1541, 0.5807, 0.2837, 0.5905, 0.3161, 0.5905, 0.3161, 0.5807, 0.2837, 0.8721, 0.1279, 0.8459, 0.1064, 0.8459, 0.1064, 0.8721, 0.1279, 0.5905, 0.3161, 0.6064, 0.3459, 0.6064, 0.3459, 0.5905, 0.3161, 0.8459, 0.1064, 0.8161, 0.09049, 0.8161, 0.09049, 0.8459, 0.1064, 0.75, 0.4227, 0.7837, 0.4193, 0.7837, 0.4193, 0.75, 0.4227, 0.6064, 0.3459, 0.6279, 0.3721, 0.6279, 0.3721, 0.6064, 0.3459, 0.8161, 0.09049, 0.7837, 0.08066, 0.7837, 0.08066, 0.8161, 0.09049, 0.7837, 0.4193, 0.8161, 0.4095, 0.8161, 0.4095, 0.7837, 0.4193, 0.6279, 0.3721, 0.6541, 0.3936, 0.6541, 0.3936, 0.6279, 0.3721, 0.7837, 0.08066, 0.75, 0.07734, 0.75, 0.07734, 0.7837, 0.08066, 0.8161, 0.4095, 0.8459, 0.3936, 0.8459, 0.3936, 0.8161, 0.4095, 0.6541, 0.3936, 0.6839, 0.4095, 0.6839, 0.4095, 0.6541, 0.3936, 0.75, 0.07734, 0.7163, 0.08066, 0.7163, 0.08066, 0.75, 0.07734, 0.8459, 0.3936, 0.8721, 0.3721, 0.8721, 0.3721, 0.8459, 0.3936, 0.6839, 0.4095, 0.7163, 0.4193, 0.7163, 0.4193, 0.6839, 0.4095, 0.7163, 0.08066, 0.6839, 0.09049, 0.6839, 0.09049, 0.7163, 0.08066, 0.8721, 0.3721, 0.8936, 0.3459, 0.8936, 0.3459, 0.8721, 0.3721, 0.7163, 0.4193, 0.75, 0.4227, 0.75, 0.4227, 0.7163, 0.4193, 0.6839, 0.09049, 0.6541, 0.1064, 0.6541, 0.1064, 0.6839, 0.09049, 0.8936, 0.3459, 0.9095, 0.3161, 0.9095, 0.3161, 0.8936, 0.3459, 0.6541, 0.1064, 0.6279, 0.1279, 0.6279, 0.1279, 0.6541, 0.1064, 0.9095, 0.3161, 0.9193, 0.2837, 0.9193, 0.2837, 0.9095, 0.3161, 0.6279, 0.1279, 0.6064, 0.1541, 0.6064, 0.1541, 0.6279, 0.1279, 0.9193, 0.2837, 0.9227, 0.25, 0.9227, 0.25, 0.9193, 0.2837, 0.6064, 0.1541, 0.5905, 0.1839, 0.5905, 0.1839, 0.6064, 0.1541, 0.9227, 0.25, 0.9193, 0.2163, 0.9193, 0.2163, 0.9227, 0.25, 0.5905, 0.1839, 0.5807, 0.2163, 0.5807, 0.2163, 0.5905, 0.1839, 0.9193, 0.2163, 0.9095, 0.1839, 0.9095, 0.1839, 0.9193, 0.2163, 0.5807, 0.2163, 0.5773, 0.25, 0.5773, 0.25, 0.5807, 0.2163])
me_cone.use_remesh_fix_poles = True
me_cone.use_remesh_preserve_attributes = False
me_cone.use_mirror_vertex_groups = False
me_cone.update()

# ---- objects
ob_stand = bpy.data.objects.new('Stand', me_cylinder)
ob_pole = bpy.data.objects.new('Pole', me_cylinder_001)
ob_bulb = bpy.data.objects.new('Bulb', me_sphere)
ob_shade = bpy.data.objects.new('Shade', me_cone)

# ---- transforms, parenting, visibility, modifiers, constraints
ob_stand.location = (0.0, 0.0, 0.0)
ob_stand.lineart.crease_threshold = 0.0
ob_pole.location = (0.0, 0.0, 0.0)
ob_pole.lineart.crease_threshold = 0.0
ob_bulb.location = (0.0, 0.0, 0.0)
ob_bulb.lineart.crease_threshold = 0.0
ob_shade.location = (0.0, 0.0, 0.0)
ob_shade.lineart.crease_threshold = 0.0

# ---- collection membership
col_collection.objects.link(ob_stand)
col_collection.objects.link(ob_pole)
col_collection.objects.link(ob_bulb)
col_collection.objects.link(ob_shade)

# ---- scene / render settings (as saved in the file)
scene.frame_start = 1; scene.frame_end = 250; scene.frame_set(1)
scene.render.engine = 'BLENDER_EEVEE_NEXT'
scene.cycles.use_denoising = False
scene.cycles.samples = 128
scene.cycles.sampling_pattern = 'TABULATED_SOBOL'
scene.cycles.use_adaptive_sampling = False
scene.cycles.use_light_tree = False
scene.view_settings.view_transform = 'Filmic'
bpy.context.view_layer.update()

# ---- added for rendering (the .blend has no active camera and no usable light): camera, sun
cam_auto = bpy.data.cameras.new('AutoCamera')
cam_auto.lens = 50.0
cam_auto.sensor_width = 36.0
cam_auto.clip_end = 1000.0
ob_auto_camera = bpy.data.objects.new('AutoCamera', cam_auto)
scene.collection.objects.link(ob_auto_camera)
ob_auto_camera.location = (3.42573, -4.11088, 3.93558)
ob_auto_camera.rotation_euler = (1.09748, -7.21219e-08, 0.694738)
scene.camera = ob_auto_camera
light_auto_sun = bpy.data.lights.new('AutoSun', 'SUN')
light_auto_sun.energy = 3.0
light_auto_sun.angle = 0.0523599
ob_auto_sun = bpy.data.objects.new('AutoSun', light_auto_sun)
scene.collection.objects.link(ob_auto_sun)
ob_auto_sun.rotation_euler = (0.872665, 0.174533, 0.523599)
bpy.context.view_layer.update()
